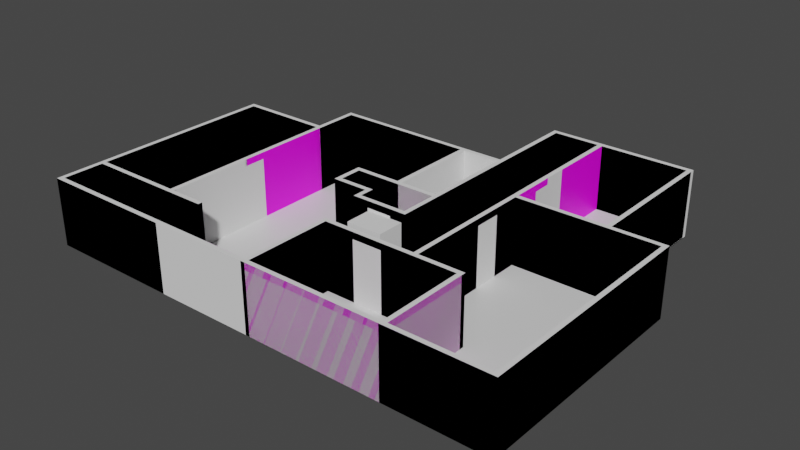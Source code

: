 # Source: House_v02.blend  (saved by Blender 3.0.42; exported with 4.5.12 LTS)
import bpy
from mathutils import Matrix  # noqa: F401  (used for matrix-valued properties, if any)

bpy.ops.wm.read_factory_settings(use_empty=True)
scene = bpy.context.scene
scene.name = 'Scene'

# ---- collections
col_collection = bpy.data.collections.new('Collection'); scene.collection.children.link(col_collection)
col_living_room = bpy.data.collections.new('Living Room'); col_collection.children.link(col_living_room)
col_bathroom = bpy.data.collections.new('Bathroom'); col_collection.children.link(col_bathroom)
col_office = bpy.data.collections.new('Office'); col_collection.children.link(col_office)
col_kitchen = bpy.data.collections.new('Kitchen'); col_collection.children.link(col_kitchen)
col_garage = bpy.data.collections.new('Garage'); col_collection.children.link(col_garage)
col_hall = bpy.data.collections.new('Hall'); col_collection.children.link(col_hall)
col_closet = bpy.data.collections.new('Closet'); col_collection.children.link(col_closet)
col_stairs = bpy.data.collections.new('Stairs'); col_collection.children.link(col_stairs)
col_collection_2 = bpy.data.collections.new('Collection 2'); scene.collection.children.link(col_collection_2)

# ---- images (referenced by path relative to the original .blend; pixels are not part of the script)
import os
ASSET_DIR = os.environ.get("B2B_ASSET_DIR", "")  # directory of the original .blend (textures are referenced by path, not embedded)
HERE = os.path.dirname(os.path.abspath(__file__))  # packed textures are extracted next to this script under _unpacked/

def load_image(name, relpath, width, height, colorspace="sRGB"):
    """Load a texture the original file referenced (path relative to the .blend, or extracted next to this script)."""
    p = next((c for c in (os.path.join(HERE, relpath), os.path.join(ASSET_DIR, relpath)) if relpath and os.path.exists(c)), "")
    if p:
        img = bpy.data.images.load(p, check_existing=True)
        img.name = name
    else:  # same state as the original file: an image datablock whose file is absent (Cycles renders it pink)
        img = bpy.data.images.new(name, width, height)
        img.source = "FILE"
        img.filepath = "//" + (relpath or name)
    img.colorspace_settings.name = colorspace
    return img
img_wall_texture_jpg = load_image('wall texture.jpg', 'Textures/Wall/wall texture.jpg', 1024, 1024, 'sRGB')
img_living_room_floor_v01_png = load_image('Living_Room_Floor_v01.png', 'Textures/Living Room/Living_Room_Floor_v01.png', 1024, 1024, 'sRGB')
img_bathroom_floor_v01_png = load_image('Bathroom_Floor_v01.png', 'Textures/Bathroom/Bathroom_Floor_v01.png', 1024, 1024, 'sRGB')
img_office_floor_v01_png = load_image('Office_Floor_v01.png', 'Textures/Office/Office_Floor_v01.png', 1024, 1024, 'sRGB')
img_office_walls_v01_png = load_image('Office_Walls_v01.png', 'Textures/Wall/Office_Walls_v01.png', 1024, 1024, 'sRGB')
img_kitchen_floor_v01_png = load_image('Kitchen_Floor_v01.png', 'Textures/Kitchen/Kitchen_Floor_v01.png', 1024, 1024, 'sRGB')
img_kitchen_walls_v0_1_png = load_image('Kitchen_Walls_v0.1.png', 'Textures/Wall/Kitchen_Walls_v0.1.png', 1024, 1024, 'sRGB')
img_garage_floor_v01_png = load_image('Garage_Floor_v01.png', 'Textures/Garage/Garage_Floor_v01.png', 1024, 1024, 'sRGB')
img_garage_walls_v01_png = load_image('Garage_Walls_v01.png', 'Textures/Wall/Garage_Walls_v01.png', 1024, 1024, 'sRGB')
img_hall_floor_v01_png = load_image('Hall_Floor_v01.png', 'Textures/Hall/Hall_Floor_v01.png', 1024, 1024, 'sRGB')
img_bathroom_floor_v01_png_001 = load_image('Bathroom_Floor_v01.png.001', 'Bathroom_Floor_v01.png', 1024, 1024, 'sRGB')
img_living_room_floor_v01_png_001 = load_image('Living_Room_Floor_v01.png.001', 'Living_Room_Floor_v01.png', 1024, 1024, 'sRGB')
img_garage_floor_v01_png_001 = load_image('Garage_Floor_v01.png.001', 'Garage_Floor_v01.png', 1024, 1024, 'sRGB')
img_hall_floor_v01_png_001 = load_image('Hall_Floor_v01.png.001', 'Hall_Floor_v01.png', 1024, 1024, 'sRGB')
img_kitchen_floor_v01_png_001 = load_image('Kitchen_Floor_v01.png.001', 'Kitchen_Floor_v01.png', 1024, 1024, 'sRGB')
img_office_floor_v01_png_001 = load_image('Office_Floor_v01.png.001', 'Office_Floor_v01.png', 1024, 1024, 'sRGB')

# ---- materials (node trees are filled in below, after node groups)
mat_living_room_walls = bpy.data.materials.new('Living Room Walls')
mat_living_room_walls.use_transparent_shadow = False
mat_outside_walls = bpy.data.materials.new('Outside Walls')
mat_outside_walls.use_transparent_shadow = False
mat_living_room_floor = bpy.data.materials.new('Living Room Floor')
mat_living_room_floor.use_transparent_shadow = False
mat_bathroom_floor = bpy.data.materials.new('Bathroom Floor')
mat_bathroom_floor.use_transparent_shadow = False
mat_office_floor = bpy.data.materials.new('Office Floor')
mat_office_floor.use_transparent_shadow = False
mat_office_walls = bpy.data.materials.new('Office Walls')
mat_office_walls.use_transparent_shadow = False
mat_kitchen_floor = bpy.data.materials.new('Kitchen Floor')
mat_kitchen_floor.use_transparent_shadow = False
mat_material_003 = bpy.data.materials.new('Material.003')
mat_material_003.use_transparent_shadow = False
mat_garage_floor = bpy.data.materials.new('Garage Floor')
mat_garage_floor.use_transparent_shadow = False
mat_garage_walls = bpy.data.materials.new('Garage Walls')
mat_garage_walls.use_transparent_shadow = False
mat_hall_floor = bpy.data.materials.new('Hall Floor')
mat_hall_floor.use_transparent_shadow = False
mat_closet_floor = bpy.data.materials.new('Closet Floor')
mat_closet_floor.use_transparent_shadow = False
mat_bathroom_floor_001 = bpy.data.materials.new('Bathroom Floor.001')
mat_bathroom_floor_001.use_transparent_shadow = False
mat_closet_floor_001 = bpy.data.materials.new('Closet Floor.001')
mat_closet_floor_001.use_transparent_shadow = False
mat_material_001 = bpy.data.materials.new('Material.001')
mat_material_001.alpha_threshold = 0.0
mat_material_001.use_transparent_shadow = False
mat_material_001.line_color = (0.0, 0.0, 0.0, 1.0)
mat_garage_floor_001 = bpy.data.materials.new('Garage Floor.001')
mat_garage_floor_001.use_transparent_shadow = False
mat_hall_floor_001 = bpy.data.materials.new('Hall Floor.001')
mat_hall_floor_001.use_transparent_shadow = False
mat_kitchen_floor_001 = bpy.data.materials.new('Kitchen Floor.001')
mat_kitchen_floor_001.use_transparent_shadow = False
mat_living_room_floor_001 = bpy.data.materials.new('Living Room Floor.001')
mat_living_room_floor_001.use_transparent_shadow = False
mat_office_floor_001 = bpy.data.materials.new('Office Floor.001')
mat_office_floor_001.use_transparent_shadow = False

# ---- material node trees
mat_living_room_walls.use_nodes = True; mat_living_room_walls.node_tree.nodes.clear()
_N = mat_living_room_walls.node_tree.nodes; _L = mat_living_room_walls.node_tree.links
n0 = _N.new('ShaderNodeBsdfPrincipled'); n0.name = 'Principled BSDF'; n0.location = (10, 300)
n0.distribution = 'GGX'
n0.subsurface_method = 'RANDOM_WALK_SKIN'
n0.inputs[3].default_value = 1.45
n0.inputs[27].default_value = (0.0, 0.0, 0.0, 1.0)
n0.inputs[28].default_value = 1.0
n1 = _N.new('ShaderNodeOutputMaterial'); n1.name = 'Material Output'; n1.location = (300, 300)
n2 = _N.new('ShaderNodeTexImage'); n2.name = 'Image Texture'; n2.location = (-347, 233)
n2.image = img_wall_texture_jpg
_L.new(n0.outputs[0], n1.inputs[0])
_L.new(n2.outputs[0], n0.inputs[0])
n1.is_active_output = True
mat_outside_walls.use_nodes = True; mat_outside_walls.node_tree.nodes.clear()
_N = mat_outside_walls.node_tree.nodes; _L = mat_outside_walls.node_tree.links
n0 = _N.new('ShaderNodeBsdfPrincipled'); n0.name = 'Principled BSDF'; n0.location = (10, 300)
n0.distribution = 'GGX'
n0.subsurface_method = 'RANDOM_WALK_SKIN'
n0.inputs[3].default_value = 1.45
n0.inputs[27].default_value = (0.0, 0.0, 0.0, 1.0)
n0.inputs[28].default_value = 1.0
n1 = _N.new('ShaderNodeOutputMaterial'); n1.name = 'Material Output'; n1.location = (300, 300)
n2 = _N.new('ShaderNodeTexImage'); n2.name = 'Image Texture'; n2.location = (-331, 214)
n2.image = img_wall_texture_jpg
_L.new(n0.outputs[0], n1.inputs[0])
_L.new(n2.outputs[0], n0.inputs[0])
n1.is_active_output = True
mat_living_room_floor.use_nodes = True; mat_living_room_floor.node_tree.nodes.clear()
_N = mat_living_room_floor.node_tree.nodes; _L = mat_living_room_floor.node_tree.links
n0 = _N.new('ShaderNodeBsdfPrincipled'); n0.name = 'Principled BSDF'; n0.location = (10, 300)
n0.distribution = 'GGX'
n0.subsurface_method = 'RANDOM_WALK_SKIN'
n0.inputs[3].default_value = 1.45
n0.inputs[27].default_value = (0.0, 0.0, 0.0, 1.0)
n0.inputs[28].default_value = 1.0
n1 = _N.new('ShaderNodeOutputMaterial'); n1.name = 'Material Output'; n1.location = (300, 300)
n2 = _N.new('ShaderNodeTexImage'); n2.name = 'Image Texture'; n2.location = (-335, 242)
n2.image = img_living_room_floor_v01_png
_L.new(n0.outputs[0], n1.inputs[0])
_L.new(n2.outputs[0], n0.inputs[0])
n1.is_active_output = True
mat_bathroom_floor.use_nodes = True; mat_bathroom_floor.node_tree.nodes.clear()
_N = mat_bathroom_floor.node_tree.nodes; _L = mat_bathroom_floor.node_tree.links
n0 = _N.new('ShaderNodeBsdfPrincipled'); n0.name = 'Principled BSDF'; n0.location = (10, 300)
n0.distribution = 'GGX'
n0.subsurface_method = 'RANDOM_WALK_SKIN'
n0.inputs[3].default_value = 1.45
n0.inputs[27].default_value = (0.0, 0.0, 0.0, 1.0)
n0.inputs[28].default_value = 1.0
n1 = _N.new('ShaderNodeOutputMaterial'); n1.name = 'Material Output'; n1.location = (300, 300)
n2 = _N.new('ShaderNodeTexImage'); n2.name = 'Image Texture'; n2.location = (-278, 209)
n2.image = img_bathroom_floor_v01_png
_L.new(n0.outputs[0], n1.inputs[0])
_L.new(n2.outputs[0], n0.inputs[0])
n1.is_active_output = True
mat_office_floor.use_nodes = True; mat_office_floor.node_tree.nodes.clear()
_N = mat_office_floor.node_tree.nodes; _L = mat_office_floor.node_tree.links
n0 = _N.new('ShaderNodeBsdfPrincipled'); n0.name = 'Principled BSDF'; n0.location = (10, 300)
n0.distribution = 'GGX'
n0.subsurface_method = 'RANDOM_WALK_SKIN'
n0.inputs[3].default_value = 1.45
n0.inputs[27].default_value = (0.0, 0.0, 0.0, 1.0)
n0.inputs[28].default_value = 1.0
n1 = _N.new('ShaderNodeOutputMaterial'); n1.name = 'Material Output'; n1.location = (300, 300)
n2 = _N.new('ShaderNodeTexImage'); n2.name = 'Image Texture'; n2.location = (-306, 215)
n2.image = img_office_floor_v01_png
_L.new(n0.outputs[0], n1.inputs[0])
_L.new(n2.outputs[0], n0.inputs[0])
n1.is_active_output = True
mat_office_walls.use_nodes = True; mat_office_walls.node_tree.nodes.clear()
_N = mat_office_walls.node_tree.nodes; _L = mat_office_walls.node_tree.links
n0 = _N.new('ShaderNodeBsdfPrincipled'); n0.name = 'Principled BSDF'; n0.location = (10, 300)
n0.distribution = 'GGX'
n0.subsurface_method = 'RANDOM_WALK_SKIN'
n0.inputs[3].default_value = 1.45
n0.inputs[27].default_value = (0.0, 0.0, 0.0, 1.0)
n0.inputs[28].default_value = 1.0
n1 = _N.new('ShaderNodeOutputMaterial'); n1.name = 'Material Output'; n1.location = (300, 300)
n2 = _N.new('ShaderNodeTexImage'); n2.name = 'Image Texture'; n2.location = (-320, 224)
n2.image = img_office_walls_v01_png
_L.new(n0.outputs[0], n1.inputs[0])
_L.new(n2.outputs[0], n0.inputs[0])
n1.is_active_output = True
mat_kitchen_floor.use_nodes = True; mat_kitchen_floor.node_tree.nodes.clear()
_N = mat_kitchen_floor.node_tree.nodes; _L = mat_kitchen_floor.node_tree.links
n0 = _N.new('ShaderNodeBsdfPrincipled'); n0.name = 'Principled BSDF'; n0.location = (10, 300)
n0.distribution = 'GGX'
n0.subsurface_method = 'RANDOM_WALK_SKIN'
n0.inputs[3].default_value = 1.45
n0.inputs[27].default_value = (0.0, 0.0, 0.0, 1.0)
n0.inputs[28].default_value = 1.0
n1 = _N.new('ShaderNodeOutputMaterial'); n1.name = 'Material Output'; n1.location = (300, 300)
n2 = _N.new('ShaderNodeTexImage'); n2.name = 'Image Texture'; n2.location = (-388, 207)
n2.image = img_kitchen_floor_v01_png
_L.new(n0.outputs[0], n1.inputs[0])
_L.new(n2.outputs[0], n0.inputs[0])
n1.is_active_output = True
mat_material_003.use_nodes = True; mat_material_003.node_tree.nodes.clear()
_N = mat_material_003.node_tree.nodes; _L = mat_material_003.node_tree.links
n0 = _N.new('ShaderNodeBsdfPrincipled'); n0.name = 'Principled BSDF'; n0.location = (10, 300)
n0.distribution = 'GGX'
n0.subsurface_method = 'RANDOM_WALK_SKIN'
n0.inputs[3].default_value = 1.45
n0.inputs[27].default_value = (0.0, 0.0, 0.0, 1.0)
n0.inputs[28].default_value = 1.0
n1 = _N.new('ShaderNodeOutputMaterial'); n1.name = 'Material Output'; n1.location = (300, 300)
n2 = _N.new('ShaderNodeTexImage'); n2.name = 'Image Texture'; n2.location = (-297, 211)
n2.image = img_kitchen_walls_v0_1_png
_L.new(n0.outputs[0], n1.inputs[0])
_L.new(n2.outputs[0], n0.inputs[0])
n1.is_active_output = True
mat_garage_floor.use_nodes = True; mat_garage_floor.node_tree.nodes.clear()
_N = mat_garage_floor.node_tree.nodes; _L = mat_garage_floor.node_tree.links
n0 = _N.new('ShaderNodeBsdfPrincipled'); n0.name = 'Principled BSDF'; n0.location = (10, 300)
n0.distribution = 'GGX'
n0.subsurface_method = 'RANDOM_WALK_SKIN'
n0.inputs[3].default_value = 1.45
n0.inputs[27].default_value = (0.0, 0.0, 0.0, 1.0)
n0.inputs[28].default_value = 1.0
n1 = _N.new('ShaderNodeOutputMaterial'); n1.name = 'Material Output'; n1.location = (300, 300)
n2 = _N.new('ShaderNodeTexImage'); n2.name = 'Image Texture'; n2.location = (-277, 221)
n2.image = img_garage_floor_v01_png
_L.new(n0.outputs[0], n1.inputs[0])
_L.new(n2.outputs[0], n0.inputs[0])
n1.is_active_output = True
mat_garage_walls.use_nodes = True; mat_garage_walls.node_tree.nodes.clear()
_N = mat_garage_walls.node_tree.nodes; _L = mat_garage_walls.node_tree.links
n0 = _N.new('ShaderNodeBsdfPrincipled'); n0.name = 'Principled BSDF'; n0.location = (10, 300)
n0.distribution = 'GGX'
n0.subsurface_method = 'RANDOM_WALK_SKIN'
n0.inputs[3].default_value = 1.45
n0.inputs[27].default_value = (0.0, 0.0, 0.0, 1.0)
n0.inputs[28].default_value = 1.0
n1 = _N.new('ShaderNodeOutputMaterial'); n1.name = 'Material Output'; n1.location = (300, 300)
n2 = _N.new('ShaderNodeTexImage'); n2.name = 'Image Texture'; n2.location = (-303, 233)
n2.image = img_garage_walls_v01_png
_L.new(n0.outputs[0], n1.inputs[0])
_L.new(n2.outputs[0], n0.inputs[0])
n1.is_active_output = True
mat_hall_floor.use_nodes = True; mat_hall_floor.node_tree.nodes.clear()
_N = mat_hall_floor.node_tree.nodes; _L = mat_hall_floor.node_tree.links
n0 = _N.new('ShaderNodeBsdfPrincipled'); n0.name = 'Principled BSDF'; n0.location = (10, 300)
n0.distribution = 'GGX'
n0.subsurface_method = 'RANDOM_WALK_SKIN'
n0.inputs[3].default_value = 1.45
n0.inputs[27].default_value = (0.0, 0.0, 0.0, 1.0)
n0.inputs[28].default_value = 1.0
n1 = _N.new('ShaderNodeOutputMaterial'); n1.name = 'Material Output'; n1.location = (300, 300)
n2 = _N.new('ShaderNodeTexImage'); n2.name = 'Image Texture'; n2.location = (-293, 227)
n2.image = img_hall_floor_v01_png
_L.new(n0.outputs[0], n1.inputs[0])
_L.new(n2.outputs[0], n0.inputs[0])
n1.is_active_output = True
mat_closet_floor.use_nodes = True; mat_closet_floor.node_tree.nodes.clear()
_N = mat_closet_floor.node_tree.nodes; _L = mat_closet_floor.node_tree.links
n0 = _N.new('ShaderNodeBsdfPrincipled'); n0.name = 'Principled BSDF'; n0.location = (10, 300)
n0.distribution = 'GGX'
n0.subsurface_method = 'RANDOM_WALK_SKIN'
n0.inputs[3].default_value = 1.45
n0.inputs[27].default_value = (0.0, 0.0, 0.0, 1.0)
n0.inputs[28].default_value = 1.0
n1 = _N.new('ShaderNodeOutputMaterial'); n1.name = 'Material Output'; n1.location = (300, 300)
n2 = _N.new('ShaderNodeTexImage'); n2.name = 'Image Texture'; n2.location = (-323, 230)
n2.image = img_living_room_floor_v01_png
_L.new(n0.outputs[0], n1.inputs[0])
_L.new(n2.outputs[0], n0.inputs[0])
n1.is_active_output = True
mat_bathroom_floor_001.use_nodes = True; mat_bathroom_floor_001.node_tree.nodes.clear()
_N = mat_bathroom_floor_001.node_tree.nodes; _L = mat_bathroom_floor_001.node_tree.links
n0 = _N.new('ShaderNodeBsdfPrincipled'); n0.name = 'Principled BSDF'; n0.location = (10, 300)
n0.distribution = 'GGX'
n0.subsurface_method = 'RANDOM_WALK_SKIN'
n0.inputs[3].default_value = 1.45
n0.inputs[27].default_value = (0.0, 0.0, 0.0, 1.0)
n0.inputs[28].default_value = 1.0
n1 = _N.new('ShaderNodeOutputMaterial'); n1.name = 'Material Output'; n1.location = (300, 300)
n2 = _N.new('ShaderNodeTexImage'); n2.name = 'Image Texture'; n2.location = (-278, 209)
n2.image = img_bathroom_floor_v01_png_001
_L.new(n0.outputs[0], n1.inputs[0])
_L.new(n2.outputs[0], n0.inputs[0])
n1.is_active_output = True
mat_closet_floor_001.use_nodes = True; mat_closet_floor_001.node_tree.nodes.clear()
_N = mat_closet_floor_001.node_tree.nodes; _L = mat_closet_floor_001.node_tree.links
n0 = _N.new('ShaderNodeBsdfPrincipled'); n0.name = 'Principled BSDF'; n0.location = (10, 300)
n0.distribution = 'GGX'
n0.subsurface_method = 'RANDOM_WALK_SKIN'
n0.inputs[3].default_value = 1.45
n0.inputs[27].default_value = (0.0, 0.0, 0.0, 1.0)
n0.inputs[28].default_value = 1.0
n1 = _N.new('ShaderNodeOutputMaterial'); n1.name = 'Material Output'; n1.location = (300, 300)
n2 = _N.new('ShaderNodeTexImage'); n2.name = 'Image Texture'; n2.location = (-323, 230)
n2.image = img_living_room_floor_v01_png_001
_L.new(n0.outputs[0], n1.inputs[0])
_L.new(n2.outputs[0], n0.inputs[0])
n1.is_active_output = True
mat_material_001.use_nodes = True; mat_material_001.node_tree.nodes.clear()
_N = mat_material_001.node_tree.nodes; _L = mat_material_001.node_tree.links
n0 = _N.new('ShaderNodeOutputMaterial'); n0.name = 'Material Output'; n0.location = (300, 300)
n1 = _N.new('ShaderNodeBsdfPrincipled'); n1.name = 'Principled BSDF'; n1.location = (10, 300)
n1.distribution = 'GGX'
n1.subsurface_method = 'RANDOM_WALK_SKIN'
n1.inputs[2].default_value = 0.4
n1.inputs[3].default_value = 1.45
n1.inputs[27].default_value = (0.0, 0.0, 0.0, 1.0)
n1.inputs[28].default_value = 1.0
_L.new(n1.outputs[0], n0.inputs[0])
n0.is_active_output = True
mat_garage_floor_001.use_nodes = True; mat_garage_floor_001.node_tree.nodes.clear()
_N = mat_garage_floor_001.node_tree.nodes; _L = mat_garage_floor_001.node_tree.links
n0 = _N.new('ShaderNodeBsdfPrincipled'); n0.name = 'Principled BSDF'; n0.location = (10, 300)
n0.distribution = 'GGX'
n0.subsurface_method = 'RANDOM_WALK_SKIN'
n0.inputs[3].default_value = 1.45
n0.inputs[27].default_value = (0.0, 0.0, 0.0, 1.0)
n0.inputs[28].default_value = 1.0
n1 = _N.new('ShaderNodeOutputMaterial'); n1.name = 'Material Output'; n1.location = (300, 300)
n2 = _N.new('ShaderNodeTexImage'); n2.name = 'Image Texture'; n2.location = (-277, 221)
n2.image = img_garage_floor_v01_png_001
_L.new(n0.outputs[0], n1.inputs[0])
_L.new(n2.outputs[0], n0.inputs[0])
n1.is_active_output = True
mat_hall_floor_001.use_nodes = True; mat_hall_floor_001.node_tree.nodes.clear()
_N = mat_hall_floor_001.node_tree.nodes; _L = mat_hall_floor_001.node_tree.links
n0 = _N.new('ShaderNodeBsdfPrincipled'); n0.name = 'Principled BSDF'; n0.location = (10, 300)
n0.distribution = 'GGX'
n0.subsurface_method = 'RANDOM_WALK_SKIN'
n0.inputs[3].default_value = 1.45
n0.inputs[27].default_value = (0.0, 0.0, 0.0, 1.0)
n0.inputs[28].default_value = 1.0
n1 = _N.new('ShaderNodeOutputMaterial'); n1.name = 'Material Output'; n1.location = (300, 300)
n2 = _N.new('ShaderNodeTexImage'); n2.name = 'Image Texture'; n2.location = (-293, 227)
n2.image = img_hall_floor_v01_png_001
_L.new(n0.outputs[0], n1.inputs[0])
_L.new(n2.outputs[0], n0.inputs[0])
n1.is_active_output = True
mat_kitchen_floor_001.use_nodes = True; mat_kitchen_floor_001.node_tree.nodes.clear()
_N = mat_kitchen_floor_001.node_tree.nodes; _L = mat_kitchen_floor_001.node_tree.links
n0 = _N.new('ShaderNodeBsdfPrincipled'); n0.name = 'Principled BSDF'; n0.location = (10, 300)
n0.distribution = 'GGX'
n0.subsurface_method = 'RANDOM_WALK_SKIN'
n0.inputs[3].default_value = 1.45
n0.inputs[27].default_value = (0.0, 0.0, 0.0, 1.0)
n0.inputs[28].default_value = 1.0
n1 = _N.new('ShaderNodeOutputMaterial'); n1.name = 'Material Output'; n1.location = (300, 300)
n2 = _N.new('ShaderNodeTexImage'); n2.name = 'Image Texture'; n2.location = (-388, 207)
n2.image = img_kitchen_floor_v01_png_001
_L.new(n0.outputs[0], n1.inputs[0])
_L.new(n2.outputs[0], n0.inputs[0])
n1.is_active_output = True
mat_living_room_floor_001.use_nodes = True; mat_living_room_floor_001.node_tree.nodes.clear()
_N = mat_living_room_floor_001.node_tree.nodes; _L = mat_living_room_floor_001.node_tree.links
n0 = _N.new('ShaderNodeBsdfPrincipled'); n0.name = 'Principled BSDF'; n0.location = (10, 300)
n0.distribution = 'GGX'
n0.subsurface_method = 'RANDOM_WALK_SKIN'
n0.inputs[3].default_value = 1.45
n0.inputs[27].default_value = (0.0, 0.0, 0.0, 1.0)
n0.inputs[28].default_value = 1.0
n1 = _N.new('ShaderNodeOutputMaterial'); n1.name = 'Material Output'; n1.location = (300, 300)
n2 = _N.new('ShaderNodeTexImage'); n2.name = 'Image Texture'; n2.location = (-335, 242)
n2.image = img_living_room_floor_v01_png_001
_L.new(n0.outputs[0], n1.inputs[0])
_L.new(n2.outputs[0], n0.inputs[0])
n1.is_active_output = True
mat_office_floor_001.use_nodes = True; mat_office_floor_001.node_tree.nodes.clear()
_N = mat_office_floor_001.node_tree.nodes; _L = mat_office_floor_001.node_tree.links
n0 = _N.new('ShaderNodeBsdfPrincipled'); n0.name = 'Principled BSDF'; n0.location = (10, 300)
n0.distribution = 'GGX'
n0.subsurface_method = 'RANDOM_WALK_SKIN'
n0.inputs[3].default_value = 1.45
n0.inputs[27].default_value = (0.0, 0.0, 0.0, 1.0)
n0.inputs[28].default_value = 1.0
n1 = _N.new('ShaderNodeOutputMaterial'); n1.name = 'Material Output'; n1.location = (300, 300)
n2 = _N.new('ShaderNodeTexImage'); n2.name = 'Image Texture'; n2.location = (-306, 215)
n2.image = img_office_floor_v01_png_001
_L.new(n0.outputs[0], n1.inputs[0])
_L.new(n2.outputs[0], n0.inputs[0])
n1.is_active_output = True

# ---- world
world_world = bpy.data.worlds.new('World'); scene.world = world_world
world_world.use_nodes = True; world_world.node_tree.nodes.clear()
_N = world_world.node_tree.nodes; _L = world_world.node_tree.links
n0 = _N.new('ShaderNodeOutputWorld'); n0.name = 'World Output'; n0.location = (300, 300)
n1 = _N.new('ShaderNodeBackground'); n1.name = 'Background'; n1.location = (10, 300)
n1.inputs[0].default_value = (0.05088, 0.05088, 0.05088, 1.0)
_L.new(n1.outputs[0], n0.inputs[0])
n0.is_active_output = True
world_world.color = (0.05088, 0.05088, 0.05088)
world_world.use_sun_shadow = False
world_world.sun_shadow_jitter_overblur = 0.0

# ---- meshes
me_cube_006 = bpy.data.meshes.new('Cube.006')
me_cube_006.from_pydata([(-1.0, -1.0, -1.0), (-1.0, -1.0, 2.262), (-1.0, 0.5716, -1.0), (-1.0, 0.5716, 2.262), (1.0, -1.0, -1.0), (1.0, -1.0, 2.262), (1.0, 0.5716, -1.0), (1.0, 0.5716, 2.262)], [], [(0, 1, 3, 2), (2, 3, 7, 6), (6, 7, 5, 4), (4, 5, 1, 0), (2, 6, 4, 0), (7, 3, 1, 5)])
_uv = me_cube_006.uv_layers.new(name='UVMap')
_uv.uv.foreach_set('vector', [0.375, 0.0, 0.625, 0.0, 0.625, 0.25, 0.375, 0.25, 0.375, 0.25, 0.625, 0.25, 0.625, 0.5, 0.375, 0.5, 0.375, 0.5, 0.625, 0.5, 0.625, 0.75, 0.375, 0.75, 0.375, 0.75, 0.625, 0.75, 0.625, 1.0, 0.375, 1.0, 0.125, 0.5, 0.375, 0.5, 0.375, 0.75, 0.125, 0.75, 0.625, 0.5, 0.875, 0.5, 0.875, 0.75, 0.625, 0.75])
me_cube_006.use_remesh_fix_poles = True
me_cube_006.use_remesh_preserve_attributes = False
me_cube_006.update()
me_plane_022 = bpy.data.meshes.new('Plane.022')
me_plane_022.from_pydata([(-1.0, -19.42, 0.0), (-1.0, 1.0, 0.0), (1.0, 1.0, 0.0), (-40.68, -19.42, 0.0), (-42.69, -19.42, 0.0), (-42.69, -21.47, 0.0), (-42.69, -103.7, 0.0), (-42.69, -105.7, 0.0), (-42.69, -123.8, 0.0), (-40.68, -125.9, 0.0), (-42.69, -125.9, 0.0), (15.99, -125.9, 0.0), (17.97, -125.9, 0.0), (-1.0, -0.9469, 0.0), (62.34, 1.0, 0.0), (64.43, 1.0, 0.0), (81.24, 40.0, 0.0), (83.29, 42.09, 0.0), (81.24, 42.09, 0.0), (104.0, 42.09, 0.0), (106.0, 42.09, 0.0), (144.9, 42.09, 0.0), (146.9, 40.0, 0.0), (146.9, 42.09, 0.0), (146.9, -22.31, 0.0), (168.0, -22.31, 0.0), (170.0, -22.31, 0.0), (170.0, -24.34, 0.0), (170.0, -123.8, 0.0), (168.0, -125.8, 0.0), (170.0, -125.8, 0.0), (126.8, -125.8, 0.0), (124.8, -125.8, 0.0), (64.48, -125.7, 0.0), (62.58, -125.7, 0.0), (81.24, 1.098, 0.0), (-1.0, -19.42, 29.98), (-1.0, 1.0, 29.98), (1.0, 1.0, 29.98), (-40.68, -19.42, 29.98), (-42.69, -19.42, 29.98), (-42.69, -21.47, 29.98), (-42.69, -103.7, 29.98), (-42.69, -105.7, 29.98), (-42.69, -123.8, 29.98), (-40.68, -125.9, 29.98), (-42.69, -125.9, 29.98), (15.99, -125.9, 29.98), (17.97, -125.9, 29.98), (-1.0, -0.9469, 29.98), (62.34, 1.0, 29.98), (64.43, 1.0, 29.98), (81.24, 40.0, 29.98), (83.29, 42.09, 29.98), (81.24, 42.09, 29.98), (104.0, 42.09, 29.98), (106.0, 42.09, 29.98), (144.9, 42.09, 29.98), (146.9, 40.0, 29.98), (146.9, 42.09, 29.98), (146.9, -22.31, 29.98), (168.0, -22.31, 29.98), (170.0, -22.31, 29.98), (170.0, -24.34, 29.98), (170.0, -123.8, 29.98), (168.0, -125.8, 29.98), (170.0, -125.8, 29.98), (126.8, -125.8, 29.98), (124.8, -125.8, 29.98), (64.48, -125.7, 29.98), (62.58, -125.7, 29.98), (81.24, 1.098, 29.98), (-1.0, -0.9469, 26.99), (-1.0, 1.0, 26.99), (-40.68, -19.42, 26.99), (-1.0, -19.42, 26.99), (-42.69, -21.47, 26.99), (-42.69, -19.42, 26.99), (81.24, 42.09, 26.99), (83.29, 42.09, 26.99), (1.0, 1.0, 26.99), (62.34, 1.0, 26.99), (81.24, 40.0, 26.99), (-42.69, -103.7, 26.99), (64.43, 1.0, 26.99), (104.0, 42.09, 26.99), (-42.69, -105.7, 26.99), (126.8, -125.8, 26.99), (124.8, -125.8, 26.99), (106.0, 42.09, 26.99), (144.9, 42.09, 26.99), (146.9, 42.09, 26.99), (146.9, 40.0, 26.99), (146.9, -22.31, 26.99), (64.48, -125.7, 26.99), (62.58, -125.7, 26.99), (168.0, -22.31, 26.99), (-42.69, -123.8, 26.99), (170.0, -22.31, 26.99), (170.0, -24.34, 26.99), (-40.68, -125.9, 26.99), (-42.69, -125.9, 26.99), (15.99, -125.9, 26.99), (170.0, -123.8, 26.99), (81.24, 1.098, 26.99), (170.0, -125.8, 26.99), (168.0, -125.8, 26.99), (32.84, -125.8, 29.98), (47.71, -125.7, 29.98), (32.84, -125.8, 0.0), (47.71, -125.7, 0.0), (62.58, -125.7, 26.99), (32.84, -125.8, 26.99), (47.71, -125.7, 26.99)], [], [(73, 72, 49, 37), (75, 74, 39, 36), (77, 76, 41, 40), (74, 77, 40, 39), (79, 78, 54, 53), (81, 80, 38, 50), (78, 82, 52, 54), (76, 83, 42, 41), (84, 81, 50, 51), (85, 79, 53, 55), (83, 86, 43, 42), (88, 87, 67, 68), (89, 85, 55, 56), (90, 89, 56, 57), (91, 90, 57, 59), (93, 92, 58, 60), (95, 94, 69, 70), (96, 93, 60, 61), (86, 97, 44, 43), (99, 98, 62, 63), (94, 88, 68, 69), (101, 100, 45, 46), (98, 96, 61, 62), (97, 101, 46, 44), (103, 99, 63, 64), (82, 104, 71, 52), (100, 102, 47, 45), (106, 105, 66, 65), (105, 103, 64, 66), (104, 84, 51, 71), (87, 106, 65, 67), (72, 75, 36, 49), (11, 12, 48, 47, 102), (80, 73, 37, 38), (2, 1, 73, 80), (13, 0, 75, 72), (31, 29, 106, 87), (35, 15, 84, 104), (30, 28, 103, 105), (29, 30, 105, 106), (9, 11, 102, 100), (16, 35, 104, 82), (28, 27, 99, 103), (8, 10, 101, 97), (26, 25, 96, 98), (10, 9, 100, 101), (33, 32, 88, 94), (27, 26, 98, 99), (7, 8, 97, 86), (25, 24, 93, 96), (34, 33, 94, 95), (24, 22, 92, 93), (23, 21, 90, 91), (21, 20, 89, 90), (20, 19, 85, 89), (32, 31, 87, 88), (6, 7, 86, 83), (19, 17, 79, 85), (15, 14, 81, 84), (5, 6, 83, 76), (18, 16, 82, 78), (14, 2, 80, 81), (17, 18, 78, 79), (3, 4, 77, 74), (4, 5, 76, 77), (0, 3, 74, 75), (1, 13, 72, 73), (113, 111, 70, 108), (12, 109, 112, 107, 48), (112, 113, 108, 107), (110, 34, 111, 113)])
_uv = me_plane_022.uv_layers.new(name='UVMap')
_uv.uv.foreach_set('vector', [2.109, -1.022, 2.016, -1.022, 2.016, -1.165, 2.109, -1.165, 1.131, -1.022, -0.7706, -1.022, -0.7706, -1.165, 1.131, -1.165, -0.8669, -1.022, -0.9652, -1.022, -0.9652, -1.165, -0.8669, -1.165, -0.7706, -1.022, -0.8669, -1.022, -0.8669, -1.165, -0.7706, -1.165, 8.113, -1.022, 8.015, -1.022, 8.015, -1.165, 8.113, -1.165, 5.145, -1.022, 2.205, -1.022, 2.205, -1.165, 5.145, -1.165, 8.015, -1.022, 7.914, -1.022, 7.914, -1.165, 8.015, -1.165, -0.9652, -1.022, -4.905, -1.022, -4.905, -1.165, -0.9652, -1.165, 5.245, -1.022, 5.145, -1.022, 5.145, -1.165, 5.245, -1.165, 9.105, -1.022, 8.113, -1.022, 8.113, -1.165, 9.105, -1.165, -4.905, -1.022, -5.002, -1.022, -5.002, -1.165, -4.905, -1.165, 8.181, 0.4174, 8.084, 0.4174, 8.084, 0.2737, 8.181, 0.2737, 9.203, -1.022, 9.105, -1.022, 9.105, -1.165, 9.203, -1.165, 11.07, -1.022, 9.203, -1.022, 9.203, -1.165, 11.07, -1.165, 11.16, -1.022, 11.07, -1.022, 11.07, -1.165, 11.16, -1.165, -0.04663, 0.4174, -3.032, 0.4174, -3.032, 0.2738, -0.04663, 0.2738, 11.16, 0.4174, 11.07, 0.4174, 11.07, 0.2737, 11.16, 0.2737, 0.9615, 0.4174, -0.04663, 0.4174, -0.04663, 0.2738, 0.9615, 0.2737, -5.002, -1.022, -5.87, -1.022, -5.87, -1.165, -5.002, -1.165, 1.155, 0.4174, 1.057, 0.4174, 1.057, 0.2737, 1.155, 0.2737, 11.07, 0.4174, 8.181, 0.4174, 8.181, 0.2737, 11.07, 0.2737, -5.968, -1.022, -6.064, -1.022, -6.064, -1.165, -5.968, -1.165, 1.057, 0.4174, 0.9615, 0.4174, 0.9615, 0.2737, 1.057, 0.2737, -5.87, -1.022, -5.968, -1.022, -5.968, -1.165, -5.87, -1.165, 5.921, 0.4174, 1.155, 0.4174, 1.155, 0.2737, 5.921, 0.2737, 7.914, -1.022, 6.05, -1.022, 6.05, -1.165, 7.914, -1.165, -6.064, -1.022, -8.78, -1.022, -8.78, -1.165, -6.064, -1.165, 6.113, 0.4174, 6.017, 0.4174, 6.017, 0.2737, 6.113, 0.2737, 6.017, 0.4174, 5.921, 0.4174, 5.921, 0.2737, 6.017, 0.2737, 6.05, -1.022, 5.245, -1.022, 5.245, -1.165, 6.05, -1.165, 8.084, 0.4174, 6.113, 0.4174, 6.113, 0.2737, 8.084, 0.2737, 2.016, -1.022, 1.131, -1.022, 1.131, -1.165, 2.016, -1.165, -8.78, 0.2716, -8.875, 0.2716, -8.875, -1.165, -8.78, -1.165, -8.78, -1.022, 2.205, -1.022, 2.109, -1.022, 2.109, -1.165, 2.205, -1.165, 2.205, 0.2716, 2.109, 0.2716, 2.109, -1.022, 2.205, -1.022, 2.016, 0.2716, 1.131, 0.2716, 1.131, -1.022, 2.016, -1.022, 8.084, 1.711, 6.113, 1.711, 6.113, 0.4174, 8.084, 0.4174, 6.05, 0.2716, 5.245, 0.2716, 5.245, -1.022, 6.05, -1.022, 6.017, 1.711, 5.921, 1.711, 5.921, 0.4174, 6.017, 0.4174, 6.113, 1.711, 6.017, 1.711, 6.017, 0.4174, 6.113, 0.4174, -6.064, 0.2716, -8.78, 0.2716, -8.78, -1.022, -6.064, -1.022, 7.914, 0.2716, 6.05, 0.2716, 6.05, -1.022, 7.914, -1.022, 5.921, 1.711, 1.155, 1.711, 1.155, 0.4174, 5.921, 0.4174, -5.87, 0.2716, -5.968, 0.2716, -5.968, -1.022, -5.87, -1.022, 1.057, 1.711, 0.9615, 1.711, 0.9615, 0.4174, 1.057, 0.4174, -5.968, 0.2716, -6.064, 0.2716, -6.064, -1.022, -5.968, -1.022, 11.07, 1.711, 8.181, 1.711, 8.181, 0.4174, 11.07, 0.4174, 1.155, 1.711, 1.057, 1.711, 1.057, 0.4174, 1.155, 0.4174, -5.002, 0.2716, -5.87, 0.2716, -5.87, -1.022, -5.002, -1.022, 0.9615, 1.711, -0.04662, 1.711, -0.04663, 0.4174, 0.9615, 0.4174, 11.16, 1.711, 11.07, 1.711, 11.07, 0.4174, 11.16, 0.4174, -0.04662, 1.711, -3.032, 1.711, -3.032, 0.4174, -0.04663, 0.4174, 11.16, 0.2717, 11.07, 0.2717, 11.07, -1.022, 11.16, -1.022, 11.07, 0.2717, 9.203, 0.2716, 9.203, -1.022, 11.07, -1.022, 9.203, 0.2716, 9.105, 0.2716, 9.105, -1.022, 9.203, -1.022, 8.181, 1.711, 8.084, 1.711, 8.084, 0.4174, 8.181, 0.4174, -4.905, 0.2716, -5.002, 0.2716, -5.002, -1.022, -4.905, -1.022, 9.105, 0.2716, 8.113, 0.2716, 8.113, -1.022, 9.105, -1.022, 5.245, 0.2716, 5.145, 0.2716, 5.145, -1.022, 5.245, -1.022, -0.9652, 0.2716, -4.905, 0.2716, -4.905, -1.022, -0.9652, -1.022, 8.015, 0.2716, 7.914, 0.2716, 7.914, -1.022, 8.015, -1.022, 5.145, 0.2716, 2.205, 0.2716, 2.205, -1.022, 5.145, -1.022, 8.113, 0.2716, 8.015, 0.2716, 8.015, -1.022, 8.113, -1.022, -0.7706, 0.2716, -0.8669, 0.2716, -0.8669, -1.022, -0.7706, -1.022, -0.8669, 0.2716, -0.9652, 0.2716, -0.9652, -1.022, -0.8669, -1.022, 1.131, 0.2716, -0.7706, 0.2716, -0.7706, -1.022, 1.131, -1.022, 2.109, 0.2716, 2.016, 0.2716, 2.016, -1.022, 2.109, -1.022, -10.3, -1.022, -11.01, -1.022, -11.01, -1.165, -10.3, -1.165, -8.875, 0.2716, -9.587, 0.2716, -9.587, -1.022, -9.587, -1.165, -8.875, -1.165, -9.587, -1.022, -10.3, -1.022, -10.3, -1.165, -9.587, -1.165, -10.3, 0.2716, -11.01, 0.2717, -11.01, -1.022, -10.3, -1.022])
me_plane_022.materials.append(mat_living_room_walls)
me_plane_022.use_remesh_fix_poles = True
me_plane_022.use_remesh_preserve_attributes = False
me_plane_022.update()
me_plane_023 = bpy.data.meshes.new('Plane.023')
me_plane_023.from_pydata([(62.34, -43.94, 0.0), (64.43, -43.94, 0.0), (43.92, -43.94, 0.0), (43.92, -53.94, 0.0), (57.97, -53.94, 0.0), (59.94, -53.94, 0.0), (59.94, -56.03, 0.0), (59.94, -60.66, 0.0), (81.28, -60.66, 0.0), (81.28, -43.9, 0.0), (62.34, -43.94, 29.98), (64.43, -43.94, 29.98), (43.92, -43.94, 29.98), (43.92, -53.94, 29.98), (57.97, -53.94, 29.98), (59.94, -53.94, 29.98), (59.94, -56.03, 29.98), (59.94, -60.66, 29.98), (81.28, -60.66, 29.98), (81.28, -43.9, 29.98), (64.91, -60.66, 0.0), (64.91, -60.66, 29.98), (76.05, -60.66, 0.0), (76.05, -60.66, 29.98), (62.34, -43.94, 26.99), (43.92, -43.94, 26.99), (43.92, -53.94, 26.99), (57.97, -53.94, 26.99), (59.94, -53.94, 26.99), (59.94, -56.03, 26.99), (59.94, -60.66, 26.99), (81.28, -60.66, 26.99), (64.91, -60.66, 26.99), (76.05, -60.66, 26.99)], [], [(0, 1, 11, 10, 24), (25, 24, 10, 12), (26, 25, 12, 13), (27, 26, 13, 14), (29, 28, 15, 16), (28, 27, 14, 15), (30, 29, 16, 17), (32, 30, 17, 21), (9, 8, 31, 18, 19), (1, 9, 19, 11), (33, 32, 21, 23), (31, 33, 23, 18), (8, 22, 33, 31), (20, 7, 30, 32), (7, 6, 29, 30), (5, 4, 27, 28), (6, 5, 28, 29), (4, 3, 26, 27), (3, 2, 25, 26), (2, 0, 24, 25)])
_uv = me_plane_023.uv_layers.new(name='UVMap')
_uv.uv.foreach_set('vector', [10.98, 1.713, 10.98, 1.713, 10.98, 1.713, 10.98, 1.713, 10.98, 1.713, 10.98, 1.713, 10.98, 1.713, 10.98, 1.713, 10.98, 1.713, 10.98, 1.713, 10.98, 1.713, 10.98, 1.713, 10.98, 1.713, 10.98, 1.713, 10.98, 1.713, 10.98, 1.713, 10.98, 1.713, 10.98, 1.713, 10.98, 1.713, 10.98, 1.713, 10.98, 1.713, 10.98, 1.713, 10.98, 1.713, 10.98, 1.713, 10.98, 1.713, 10.98, 1.713, 10.98, 1.713, 10.98, 1.713, 10.98, 1.713, 10.98, 1.713, 10.98, 1.713, 10.98, 1.713, 10.98, 1.713, 10.98, 1.713, 10.98, 1.713, 10.98, 1.713, 10.98, 1.713, 10.98, 1.713, 11.15, 1.718, 11.15, 1.719, 11.15, 1.713, 11.15, 1.716, 10.98, 1.713, 10.98, 1.713, 10.98, 1.713, 10.98, 1.713, 10.98, 1.713, 10.98, 1.713, 10.98, 1.713, 10.98, 1.713, 10.98, 1.713, 10.98, 1.713, 10.98, 1.713, 10.98, 1.713, 10.98, 1.713, 10.98, 1.713, 10.98, 1.713, 10.98, 1.713, 10.98, 1.713, 10.98, 1.713, 10.98, 1.713, 10.98, 1.713, 10.98, 1.713, 10.98, 1.713, 10.98, 1.713, 10.98, 1.713, 10.98, 1.713, 10.98, 1.713, 10.98, 1.713, 10.98, 1.713, 10.98, 1.713, 10.98, 1.713, 10.98, 1.713, 10.98, 1.713, 10.98, 1.713, 10.98, 1.713, 10.98, 1.713, 10.98, 1.713, 10.98, 1.713, 10.98, 1.713, 10.98, 1.713, 10.98, 1.713])
me_plane_023.materials.append(mat_outside_walls)
me_plane_023.use_remesh_fix_poles = True
me_plane_023.use_remesh_preserve_attributes = False
me_plane_023.update()
me_plane_024 = bpy.data.meshes.new('Plane.024')
me_plane_024.from_pydata([(104.2, -85.35, 0.0), (106.2, -85.35, 0.0), (124.6, -85.35, 0.0), (124.8, -123.8, 0.0), (64.48, -85.35, 0.0), (64.48, -123.7, 0.0), (104.2, -85.35, 29.98), (106.2, -85.35, 29.98), (124.6, -85.35, 29.98), (124.8, -123.8, 29.98), (64.48, -85.35, 29.98), (64.48, -123.7, 29.98), (106.2, -85.35, 26.99), (104.2, -85.35, 26.99), (124.6, -85.35, 26.99), (124.8, -123.8, 26.99), (64.48, -85.35, 26.99), (64.48, -123.7, 26.99), (77.73, -85.35, 0.0), (90.97, -85.35, 0.0), (77.73, -85.35, 29.98), (90.97, -85.35, 29.98), (90.97, -85.35, 26.99), (77.73, -85.35, 26.99)], [], [(13, 12, 7, 6), (12, 14, 8, 7), (14, 15, 9, 8), (22, 13, 6, 21), (17, 16, 10, 11), (15, 17, 11, 9), (3, 5, 17, 15), (5, 4, 16, 17), (19, 0, 13, 22), (2, 3, 15, 14), (1, 2, 14, 12), (0, 1, 12, 13), (4, 18, 23, 16), (16, 23, 20, 10), (23, 22, 21, 20)])
_uv = me_plane_024.uv_layers.new(name='UVMap')
_uv.uv.foreach_set('vector', [10.98, 1.713, 10.98, 1.713, 10.98, 1.713, 10.98, 1.713, 10.98, 1.713, 10.98, 1.713, 10.98, 1.713, 10.98, 1.713, 10.98, 1.713, 10.98, 1.713, 10.98, 1.713, 10.98, 1.713, 10.98, 1.713, 10.98, 1.713, 10.98, 1.713, 10.98, 1.713, 10.98, 1.713, 10.98, 1.713, 10.98, 1.713, 10.98, 1.713, 10.98, 1.713, 10.98, 1.713, 10.98, 1.713, 10.98, 1.713, 10.98, 1.713, 10.98, 1.713, 10.98, 1.713, 10.98, 1.713, 10.98, 1.713, 10.98, 1.713, 10.98, 1.713, 10.98, 1.713, 10.98, 1.713, 10.98, 1.713, 10.98, 1.713, 10.98, 1.713, 10.98, 1.713, 10.98, 1.713, 10.98, 1.713, 10.98, 1.713, 10.98, 1.713, 10.98, 1.713, 10.98, 1.713, 10.98, 1.713, 10.98, 1.713, 10.98, 1.713, 10.98, 1.713, 10.98, 1.713, 10.98, 1.713, 10.98, 1.713, 10.98, 1.713, 10.98, 1.713, 10.98, 1.713, 10.98, 1.713, 10.98, 1.713, 10.98, 1.713, 10.98, 1.713, 10.98, 1.713, 10.98, 1.713, 10.98, 1.713])
me_plane_024.materials.append(mat_outside_walls)
me_plane_024.use_remesh_fix_poles = True
me_plane_024.use_remesh_preserve_attributes = False
me_plane_024.update()
me_plane_002 = bpy.data.meshes.new('Plane.002')
me_plane_002.from_pydata([(-1.043, -4.196, 0.0), (6.716, -4.196, 0.0), (-1.043, 1.0, 0.0), (6.716, 1.0, 0.0), (4.139, -4.196, 0.0), (4.139, 1.0, 0.0), (-1.043, -11.95, 0.0), (4.139, -11.95, 0.0), (-1.043, -5.867, 0.0), (4.139, -5.867, 0.0), (6.224, -11.95, 0.0), (6.224, -5.867, 0.0), (-1.043, -6.649, 0.0), (4.139, -6.649, 0.0), (6.224, -6.649, 0.0), (-1.043, -9.459, 0.0), (4.139, -9.459, 0.0), (6.224, -9.459, 0.0), (1.03, 1.0, 0.0), (1.03, -4.196, 0.0), (1.03, -11.95, 0.0), (1.03, -5.867, 0.0), (1.03, -6.649, 0.0), (1.03, -9.459, 0.0), (6.726, -11.95, 0.0), (6.726, -6.649, 0.0), (6.726, -9.459, 0.0), (4.139, -14.52, 0.0), (6.224, -14.52, 0.0), (1.03, -14.52, 0.0), (6.726, -14.52, 0.0)], [], [(4, 1, 3, 5), (19, 4, 5, 18), (23, 15, 6, 20), (19, 0, 8, 21), (16, 7, 10, 17), (9, 13, 14, 11), (21, 8, 12, 22), (13, 16, 17, 14), (22, 12, 15, 23), (13, 22, 23, 16), (9, 21, 22, 13), (4, 19, 21, 9), (16, 23, 20, 7), (0, 19, 18, 2), (17, 10, 24, 26), (14, 17, 26, 25), (24, 10, 28, 30), (10, 7, 27, 28), (7, 20, 29, 27)])
_uv = me_plane_002.uv_layers.new(name='UVMap')
_uv.uv.foreach_set('vector', [-0.2184, 1.604, -1.314, 1.604, -1.314, -0.6044, -0.2184, -0.6044, 1.547, -0.1607, 1.547, 1.161, -0.6621, 1.161, -0.6621, -0.1607, 1.051, 0.5325, 1.713, 0.5325, 1.713, 1.327, 1.051, 1.327, 1.051, -1.149, 1.713, -1.149, 1.713, -0.6151, 1.051, -0.6151, 0.0574, 0.5325, 0.0574, 1.327, -0.6088, 1.327, -0.6088, 0.5325, 0.0574, -0.6151, 0.0574, -0.3653, -0.6088, -0.3653, -0.6088, -0.6151, 1.051, -0.6151, 1.713, -0.6151, 1.713, -0.3653, 1.051, -0.3653, -0.7246, -0.2495, 0.1732, -0.2495, 0.1732, 0.4167, -0.7246, 0.4167, 0.933, 0.4147, 0.933, -0.2475, 1.831, -0.2475, 1.831, 0.4147, 0.1052, 0.5803, 0.1052, -0.4131, 1.003, -0.4131, 1.003, 0.5803, 1.051, -0.3653, 0.0574, -0.3653, 0.0574, -0.6151, 1.051, -0.6151, 0.0574, -1.149, 1.051, -1.149, 1.051, -0.6151, 0.0574, -0.6151, 0.0574, 0.5325, 1.051, 0.5325, 1.051, 1.327, 0.0574, 1.327, 1.984, 1.604, 1.103, 1.604, 1.103, -0.6044, 1.984, -0.6044, -0.6088, 0.5325, -0.6088, 1.327, -0.7695, 1.327, -0.7695, 0.5325, -0.6088, -0.3653, -0.6088, 0.5325, -0.7695, 0.5325, -0.7695, -0.3653, -0.7695, 1.327, -0.6088, 1.327, -0.6088, 2.149, -0.7695, 2.149, -0.6868, 2.071, -0.6868, 1.405, 0.1354, 1.405, 0.1354, 2.071, 0.0574, 1.327, 1.051, 1.327, 1.051, 2.149, 0.0574, 2.149])
me_plane_002.materials.append(mat_living_room_floor)
me_plane_002.use_remesh_fix_poles = True
me_plane_002.use_remesh_preserve_attributes = False
me_plane_002.update()
me_plane_018 = bpy.data.meshes.new('Plane.018')
me_plane_018.from_pydata([(1.0, -19.42, 0.0), (1.0, -21.47, 0.0), (-40.68, -105.7, 0.0), (-0.4983, -105.7, 0.0), (1.51, -103.7, 0.0), (1.51, -105.7, 0.0), (15.94, -103.7, 0.0), (15.94, -105.7, 0.0), (17.94, -103.7, 0.0), (17.94, -105.7, 0.0), (15.94, -105.7, 0.0), (17.94, -105.7, 0.0), (-40.68, -123.8, 0.0), (15.99, -123.8, 0.0), (17.94, -123.8, 0.0), (1.0, -0.9469, 0.0), (62.34, -0.9469, 0.0), (62.34, -41.83, 0.0), (43.92, -41.83, 0.0), (41.82, -41.83, 0.0), (41.82, -43.94, 0.0), (41.82, -53.94, 0.0), (43.92, -56.03, 0.0), (41.82, -56.03, 0.0), (57.97, -56.03, 0.0), (57.97, -60.66, 0.0), (57.97, -62.67, 0.0), (59.94, -62.67, 0.0), (81.28, -62.67, 0.0), (83.29, -60.66, 0.0), (83.29, -62.67, 0.0), (83.29, -43.9, 0.0), (83.29, -41.84, 0.0), (83.29, 40.0, 0.0), (104.0, 40.0, 0.0), (104.2, -22.31, 0.0), (104.2, -24.34, 0.0), (104.2, -83.3, 0.0), (64.48, -83.3, 0.0), (62.58, -83.3, 0.0), (62.58, -85.35, 0.0), (62.58, -123.7, 0.0), (83.29, -0.9203, 0.0), (83.29, 1.094, 0.0), (1.0, -19.42, 29.98), (1.0, -21.47, 29.98), (-40.68, -105.7, 29.98), (-0.4983, -105.7, 29.98), (1.51, -103.7, 29.98), (1.51, -105.7, 29.98), (15.94, -103.7, 29.98), (15.94, -105.7, 29.98), (17.94, -103.7, 29.98), (17.94, -105.7, 29.98), (15.94, -105.7, 29.98), (17.94, -105.7, 29.98), (-40.68, -123.8, 29.98), (15.99, -123.8, 29.98), (17.94, -123.8, 29.98), (1.0, -0.9469, 29.98), (62.34, -0.9469, 29.98), (62.34, -41.83, 29.98), (43.92, -41.83, 29.98), (41.82, -41.83, 29.98), (41.82, -43.94, 29.98), (41.82, -53.94, 29.98), (43.92, -56.03, 29.98), (41.82, -56.03, 29.98), (57.97, -56.03, 29.98), (57.97, -60.66, 29.98), (57.97, -62.67, 29.98), (59.94, -62.67, 29.98), (81.28, -62.67, 29.98), (83.29, -60.66, 29.98), (83.29, -62.67, 29.98), (83.29, -43.9, 29.98), (83.29, -41.84, 29.98), (83.29, 40.0, 29.98), (104.0, 40.0, 29.98), (104.2, -22.31, 29.98), (104.2, -24.34, 29.98), (104.2, -83.3, 29.98), (64.48, -83.3, 29.98), (62.58, -83.3, 29.98), (62.58, -85.35, 29.98), (62.58, -123.7, 29.98), (83.29, -0.9203, 29.98), (83.29, 1.094, 29.98), (1.0, -0.9469, 26.99), (1.0, -19.42, 26.99), (62.34, -0.9469, 26.99), (62.34, -41.83, 26.99), (43.92, -41.83, 26.99), (41.82, -43.94, 26.99), (41.82, -41.83, 26.99), (1.51, -103.7, 26.99), (15.94, -103.7, 26.99), (17.94, -103.7, 26.99), (17.94, -105.7, 26.99), (41.82, -53.94, 26.99), (43.92, -56.03, 26.99), (41.82, -56.03, 26.99), (57.97, -56.03, 26.99), (57.97, -60.66, 26.99), (59.94, -62.67, 26.99), (57.97, -62.67, 26.99), (81.28, -62.67, 26.99), (83.29, -60.66, 26.99), (83.29, -62.67, 26.99), (1.0, -21.47, 26.99), (-0.4983, -105.7, 26.99), (-40.68, -105.7, 26.99), (1.51, -105.7, 26.99), (15.94, -105.7, 26.99), (-40.68, -123.8, 26.99), (15.99, -123.8, 26.99), (83.29, 40.0, 26.99), (83.29, 1.094, 26.99), (104.0, 40.0, 26.99), (64.48, -83.3, 26.99), (104.2, -83.3, 26.99), (62.58, -85.35, 26.99), (62.58, -83.3, 26.99), (62.58, -123.7, 26.99), (83.29, -0.9203, 26.99), (104.2, -24.34, 26.99), (104.2, -22.31, 26.99), (1.214, -55.92, 0.0), (1.383, -83.33, 0.0), (1.214, -55.92, 29.98), (1.383, -83.33, 29.98), (1.214, -55.92, 26.99), (1.383, -83.33, 26.99), (104.0, 27.53, 0.0), (104.0, 27.53, 0.0), (104.0, 27.53, 26.99), (104.0, 27.53, 26.99), (104.1, 15.07, 0.0), (104.1, 15.07, 0.0), (104.1, 15.07, 26.99), (104.1, 15.07, 26.99), (104.1, 2.614, 0.0), (104.1, 2.614, 26.99), (104.1, 2.614, 26.99), (104.2, -9.847, 0.0), (104.2, -9.847, 26.99), (104.2, -9.847, 26.99), (104.0, 27.53, 29.98), (104.0, 27.53, 29.98), (104.1, 15.07, 29.98), (104.1, 15.07, 29.98), (104.1, 2.614, 29.98), (104.1, 2.614, 29.98), (104.2, -9.847, 29.98), (104.2, -9.847, 29.98), (104.2, -36.13, 0.0), (104.2, -47.92, 0.0), (104.2, -59.72, 0.0), (104.2, -71.51, 0.0), (104.2, -36.13, 29.98), (104.2, -47.92, 29.98), (104.2, -59.72, 29.98), (104.2, -71.51, 29.98), (104.2, -71.51, 26.99), (104.2, -59.72, 26.99), (104.2, -47.92, 26.99), (104.2, -36.13, 26.99), (64.91, -62.67, 0.0), (64.91, -62.67, 29.98), (64.91, -62.67, 26.99), (76.05, -62.67, 0.0), (76.05, -62.67, 29.98), (76.05, -62.67, 26.99), (32.82, -123.8, 29.98), (47.7, -123.7, 29.98), (32.82, -123.8, 0.0), (47.7, -123.7, 0.0), (62.58, -123.7, 26.99), (32.82, -123.8, 26.99), (47.7, -123.7, 26.99), (90.97, -83.3, 0.0), (77.73, -83.3, 0.0), (90.97, -83.3, 29.98), (77.73, -83.3, 29.98), (77.73, -83.3, 26.99), (90.97, -83.3, 26.99)], [], [(89, 88, 59, 44), (117, 116, 77, 87), (88, 90, 60, 59), (116, 118, 78, 77), (90, 91, 61, 60), (111, 110, 47, 46), (184, 119, 82, 183), (91, 92, 62, 61), (110, 112, 49, 47), (122, 121, 84, 83), (94, 93, 64, 63), (119, 122, 83, 82), (92, 94, 63, 62), (112, 113, 51, 49), (96, 95, 48, 50), (121, 123, 85, 84), (98, 97, 52, 53), (93, 99, 65, 64), (97, 96, 50, 52), (101, 100, 66, 67), (10, 11, 55, 54), (99, 101, 67, 65), (100, 102, 68, 66), (114, 111, 46, 56), (32, 42, 124, 86, 76), (124, 117, 87, 86), (102, 103, 69, 68), (115, 114, 56, 57), (105, 104, 71, 70), (103, 105, 70, 69), (172, 106, 72, 171), (126, 125, 80, 79), (108, 107, 73, 74), (106, 108, 74, 72), (14, 13, 115, 57, 58), (29, 31, 75, 73, 107), (31, 32, 76, 75), (163, 120, 81, 162), (131, 109, 45, 129), (109, 89, 44, 45), (1, 0, 89, 109), (127, 1, 109, 131), (28, 30, 108, 106), (30, 29, 107, 108), (170, 28, 106, 172), (25, 26, 105, 103), (26, 27, 104, 105), (24, 25, 103, 102), (22, 24, 102, 100), (21, 23, 101, 99), (23, 22, 100, 101), (8, 6, 96, 97), (20, 21, 99, 93), (9, 8, 97, 98), (6, 4, 95, 96), (18, 19, 94, 92), (19, 20, 93, 94), (17, 18, 92, 91), (16, 17, 91, 90), (15, 16, 90, 88), (0, 15, 88, 89), (13, 12, 114, 115), (12, 2, 111, 114), (5, 7, 113, 112), (3, 5, 112, 110), (2, 3, 110, 111), (158, 37, 120, 163), (35, 36, 125, 126), (42, 43, 117, 124), (40, 41, 123, 121), (38, 39, 122, 119), (39, 40, 121, 122), (181, 38, 119, 184), (33, 34, 118, 116), (43, 33, 116, 117), (4, 128, 132, 95), (95, 132, 130, 48), (132, 131, 129, 130), (34, 133, 135, 118), (134, 138, 140, 136), (137, 141, 143, 139), (144, 35, 126, 145), (145, 126, 79, 153), (118, 135, 147, 78), (136, 140, 150, 148), (139, 143, 152, 149), (142, 146, 154, 151), (36, 155, 166, 125), (156, 157, 164, 165), (157, 158, 163, 164), (125, 166, 159, 80), (166, 165, 160, 159), (165, 164, 161, 160), (164, 163, 162, 161), (27, 167, 169, 104), (104, 169, 168, 71), (169, 172, 171, 168), (179, 177, 41, 176), (58, 173, 178, 175, 14), (173, 174, 179, 178), (174, 85, 177, 179), (37, 180, 185, 120), (120, 185, 182, 81), (185, 184, 183, 182)])
_uv = me_plane_018.uv_layers.new(name='UVMap')
_uv.uv.foreach_set('vector', [-2.887, -6.856, -2.887, -5.708, -3.074, -5.708, -3.074, -6.856, -2.887, 9.763, -2.887, 12.18, -3.074, 12.18, -3.074, 9.763, -2.887, -5.708, -2.887, -1.894, -3.074, -1.894, -3.074, -5.708, -2.887, 12.18, -2.887, 13.47, -3.074, 13.47, -3.074, 12.18, -2.887, -1.894, -2.887, 0.6485, -3.074, 0.6485, -3.074, -1.894, -1.019, -5.695, -1.019, -3.197, -1.205, -3.197, -1.205, -5.695, 2.341, -9.792, 2.341, -10.62, 2.527, -10.62, 2.527, -9.792, -2.887, 0.6485, -2.887, 1.794, -3.074, 1.794, -3.074, 0.6485, -1.019, -3.197, -1.019, -3.072, -1.205, -3.072, -1.205, -3.197, 2.341, -10.73, 2.341, -10.86, 2.527, -10.86, 2.527, -10.73, -2.887, 1.924, -2.887, 2.055, -3.074, 2.055, -3.074, 1.924, 2.341, -10.62, 2.341, -10.73, 2.527, -10.73, 2.527, -10.62, -2.887, 1.794, -2.887, 1.924, -3.074, 1.924, -3.074, 1.794, -1.019, -3.072, -1.019, -2.175, -1.205, -2.175, -1.205, -3.072, -2.887, -12.99, -2.887, -12.1, -3.074, -12.1, -3.074, -12.99, 2.341, -10.86, 2.341, -13.24, 2.527, -13.24, 2.527, -10.86, -2.887, -13.24, -2.887, -13.12, -3.074, -13.12, -3.074, -13.24, -2.887, 2.055, -2.887, 2.677, -3.074, 2.677, -3.074, 2.055, -2.887, -13.12, -2.887, -12.99, -3.074, -12.99, -3.074, -13.12, -2.887, 2.807, -2.887, 2.938, -3.074, 2.938, -3.074, 2.807, 2.656, -7.642, 2.531, -7.642, 2.531, -9.507, 2.656, -9.507, -2.887, 2.677, -2.887, 2.807, -3.074, 2.807, -3.074, 2.677, -2.887, 2.938, -2.887, 3.812, -3.074, 3.812, -3.074, 2.938, -1.019, -6.822, -1.019, -5.695, -1.205, -5.695, -1.205, -6.822, -1.209, 7.094, -1.209, 9.638, -2.887, 9.638, -3.074, 9.638, -3.074, 7.094, -2.887, 9.638, -2.887, 9.763, -3.074, 9.763, -3.074, 9.638, -2.887, 3.812, -2.887, 4.099, -3.074, 4.099, -3.074, 3.812, -1.019, -10.35, -1.019, -6.822, -1.205, -6.822, -1.205, -10.35, -2.887, 4.224, -2.887, 4.346, -3.074, 4.346, -3.074, 4.224, -2.887, 4.099, -2.887, 4.224, -3.074, 4.224, -3.074, 4.099, -2.887, 5.348, -2.887, 5.674, -3.074, 5.674, -3.074, 5.348, 2.341, -4.352, 2.341, -4.479, 2.527, -4.479, 2.527, -4.352, -2.887, 5.798, -2.887, 5.923, -3.074, 5.923, -3.074, 5.798, -2.887, 5.674, -2.887, 5.798, -3.074, 5.798, -3.074, 5.674, 0.6591, -10.47, 0.6591, -10.35, -1.019, -10.35, -1.205, -10.35, -1.205, -10.47, -1.209, 5.923, -1.209, 6.965, -3.074, 6.965, -3.074, 5.923, -2.887, 5.923, -1.209, 6.965, -1.209, 7.094, -3.074, 7.094, -3.074, 6.965, 2.341, -7.412, 2.341, -8.145, 2.527, -8.145, 2.527, -7.412, -2.887, -9.126, -2.887, -6.984, -3.074, -6.984, -3.074, -9.126, -2.887, -6.984, -2.887, -6.856, -3.074, -6.856, -3.074, -6.984, -1.209, -6.984, -1.209, -6.856, -2.887, -6.856, -2.887, -6.984, -1.209, -9.126, -1.209, -6.984, -2.887, -6.984, -2.887, -9.126, -1.209, 5.674, -1.209, 5.798, -2.887, 5.798, -2.887, 5.674, -1.209, 5.798, -1.209, 5.923, -2.887, 5.923, -2.887, 5.798, -1.209, 5.348, -1.209, 5.674, -2.887, 5.674, -2.887, 5.348, -1.209, 4.099, -1.209, 4.224, -2.887, 4.224, -2.887, 4.099, -1.209, 4.224, -1.209, 4.346, -2.887, 4.346, -2.887, 4.224, -1.209, 3.812, -1.209, 4.099, -2.887, 4.099, -2.887, 3.812, -1.209, 2.938, -1.209, 3.812, -2.887, 3.812, -2.887, 2.938, -1.209, 2.677, -1.209, 2.807, -2.887, 2.807, -2.887, 2.677, -1.209, 2.807, -1.209, 2.938, -2.887, 2.938, -2.887, 2.807, -1.209, -13.12, -1.209, -12.99, -2.887, -12.99, -2.887, -13.12, -1.209, 2.055, -1.209, 2.677, -2.887, 2.677, -2.887, 2.055, -1.209, -13.24, -1.209, -13.12, -2.887, -13.12, -2.887, -13.24, -1.209, -12.99, -1.209, -12.1, -2.887, -12.1, -2.887, -12.99, -1.209, 1.794, -1.209, 1.924, -2.887, 1.924, -2.887, 1.794, -1.209, 1.924, -1.209, 2.055, -2.887, 2.055, -2.887, 1.924, -1.209, 0.6485, -1.209, 1.794, -2.887, 1.794, -2.887, 0.6485, -1.209, -1.894, -1.209, 0.6485, -2.887, 0.6485, -2.887, -1.894, -1.209, -5.708, -1.209, -1.894, -2.887, -1.894, -2.887, -5.708, -1.209, -6.856, -1.209, -5.708, -2.887, -5.708, -2.887, -6.856, 0.6591, -10.35, 0.6591, -6.822, -1.019, -6.822, -1.019, -10.35, 0.6591, -6.822, 0.6591, -5.695, -1.019, -5.695, -1.019, -6.822, 0.6591, -3.072, 0.6591, -2.175, -1.019, -2.175, -1.019, -3.072, 0.6591, -3.197, 0.6591, -3.072, -1.019, -3.072, -1.019, -3.197, 0.6591, -5.695, 0.6591, -3.197, -1.019, -3.197, -1.019, -5.695, 0.6629, -7.412, 0.6629, -8.145, 2.341, -8.145, 2.341, -7.412, 0.6629, -4.352, 0.6629, -4.479, 2.341, -4.479, 2.341, -4.352, -1.209, 9.638, -1.209, 9.763, -2.887, 9.763, -2.887, 9.638, 0.6629, -10.86, 0.6629, -13.24, 2.341, -13.24, 2.341, -10.86, 0.6629, -10.62, 0.6629, -10.73, 2.341, -10.73, 2.341, -10.62, 0.6629, -10.73, 0.6629, -10.86, 2.341, -10.86, 2.341, -10.73, 0.6629, -9.792, 0.6629, -10.62, 2.341, -10.62, 2.341, -9.792, -1.209, 12.18, -1.209, 13.47, -2.887, 13.47, -2.887, 12.18, -1.209, 9.763, -1.209, 12.18, -2.887, 12.18, -2.887, 9.763, -1.209, -12.1, -1.209, -10.83, -2.887, -10.83, -2.887, -12.1, -2.887, -12.1, -2.887, -10.83, -3.074, -10.83, -3.074, -12.1, -2.887, -10.83, -2.887, -9.126, -3.074, -9.126, -3.074, -10.83, -1.209, 13.47, -1.209, 14.24, -2.887, 14.24, -2.887, 13.47, 3.306, -9.511, 2.531, -9.511, 2.531, -11.19, 3.306, -11.19, 3.306, -11.38, 2.531, -11.38, 2.531, -13.06, 3.306, -13.06, 0.6629, -3.578, 0.6629, -4.352, 2.341, -4.352, 2.341, -3.578, 2.341, -3.578, 2.341, -4.352, 2.527, -4.352, 2.527, -3.578, -2.887, 13.47, -2.887, 14.24, -3.074, 14.24, -3.074, 13.47, 3.306, -11.19, 2.531, -11.19, 2.531, -11.38, 3.306, -11.38, 3.306, -13.06, 2.531, -13.06, 2.531, -13.24, 3.306, -13.24, 2.531, -7.638, 3.306, -7.638, 3.306, -7.452, 2.531, -7.452, 0.6629, -4.479, 0.6629, -5.212, 2.341, -5.212, 2.341, -4.479, 0.6629, -5.945, 0.6629, -6.679, 2.341, -6.679, 2.341, -5.945, 0.6629, -6.679, 0.6629, -7.412, 2.341, -7.412, 2.341, -6.679, 2.341, -4.479, 2.341, -5.212, 2.527, -5.212, 2.527, -4.479, 2.341, -5.212, 2.341, -5.945, 2.527, -5.945, 2.527, -5.212, 2.341, -5.945, 2.341, -6.679, 2.527, -6.679, 2.527, -5.945, 2.341, -6.679, 2.341, -7.412, 2.527, -7.412, 2.527, -6.679, -1.209, 4.346, -1.209, 4.656, -2.887, 4.656, -2.887, 4.346, -2.887, 4.346, -2.887, 4.656, -3.074, 4.656, -3.074, 4.346, -2.887, 4.656, -2.887, 5.348, -3.074, 5.348, -3.074, 4.656, -1.019, -12.32, -1.019, -13.24, 0.6591, -13.24, 0.6591, -12.32, -1.205, -10.47, -1.205, -11.39, -1.019, -11.39, 0.6591, -11.39, 0.6591, -10.47, -1.205, -11.39, -1.205, -12.32, -1.019, -12.32, -1.019, -11.39, -1.205, -12.32, -1.205, -13.24, -1.019, -13.24, -1.019, -12.32, 0.6629, -8.145, 0.6629, -8.969, 2.341, -8.969, 2.341, -8.145, 2.341, -8.145, 2.341, -8.969, 2.527, -8.969, 2.527, -8.145, 2.341, -8.969, 2.341, -9.792, 2.527, -9.792, 2.527, -8.969])
me_plane_018.materials.append(mat_living_room_walls)
me_plane_018.use_remesh_fix_poles = True
me_plane_018.use_remesh_preserve_attributes = False
me_plane_018.update()
me_plane_001 = bpy.data.meshes.new('Plane.001')
me_plane_001.from_pydata([(-1.0, -3.871, 0.0), (6.605, -3.871, 0.0), (-1.0, 1.0, 0.0), (6.605, 1.0, 0.0)], [], [(0, 1, 3, 2)])
_uv = me_plane_001.uv_layers.new(name='UVMap')
_uv.uv.foreach_set('vector', [-2.021, -0.9994, 2.661, -0.9994, 2.661, 1.999, -2.021, 1.999])
me_plane_001.materials.append(mat_bathroom_floor)
me_plane_001.use_remesh_fix_poles = True
me_plane_001.use_remesh_preserve_attributes = False
me_plane_001.update()
me_plane_004 = bpy.data.meshes.new('Plane.004')
me_plane_004.from_pydata([(11.96, 6.25, 0.0), (11.96, -1.781, 0.0), (17.12, 6.25, 0.0), (17.12, -1.781, 0.0)], [], [(0, 1, 3, 2)])
_uv = me_plane_004.uv_layers.new(name='UVMap')
_uv.uv.foreach_set('vector', [1.257, 1.079, -0.2336, 1.079, -0.2336, -0.0986, 1.257, -0.0986])
me_plane_004.materials.append(mat_office_floor)
me_plane_004.use_remesh_fix_poles = True
me_plane_004.use_remesh_preserve_attributes = False
me_plane_004.update()
me_plane_020 = bpy.data.meshes.new('Plane.020')
me_plane_020.from_pydata([(106.0, 40.0, 0.0), (144.9, 40.0, 0.0), (144.9, -22.31, 0.0), (106.2, -22.31, 0.0), (106.0, 40.0, 29.98), (144.9, 40.0, 29.98), (144.9, -22.31, 29.98), (106.2, -22.31, 29.98), (144.9, 40.0, 26.99), (106.0, 40.0, 26.99), (144.9, -22.31, 26.99), (106.2, -22.31, 26.99), (106.2, -9.847, 0.0), (106.2, -9.847, 26.99), (106.2, -9.847, 26.99), (106.1, 2.614, 0.0), (106.1, 2.614, 26.99), (106.1, 2.614, 26.99), (106.1, 15.07, 0.0), (106.1, 15.07, 0.0), (106.1, 15.07, 26.99), (106.1, 15.07, 26.99), (106.1, 27.53, 0.0), (106.1, 27.53, 0.0), (106.1, 27.53, 26.99), (106.1, 27.53, 26.99), (106.2, -9.847, 29.98), (106.2, -9.847, 29.98), (106.1, 2.614, 29.98), (106.1, 2.614, 29.98), (106.1, 15.07, 29.98), (106.1, 15.07, 29.98), (106.1, 27.53, 29.98), (106.1, 27.53, 29.98)], [], [(9, 8, 5, 4), (8, 10, 6, 5), (10, 11, 7, 6), (2, 3, 11, 10), (1, 2, 10, 8), (0, 1, 8, 9), (3, 12, 13, 11), (15, 19, 21, 16), (22, 0, 9, 24), (24, 9, 4, 32), (18, 23, 25, 20), (11, 13, 26, 7), (14, 17, 29, 27), (16, 21, 31, 28), (20, 25, 33, 30)])
_uv = me_plane_020.uv_layers.new(name='UVMap')
_uv.uv.foreach_set('vector', [-4.786, 0.4653, -2.032, 0.4653, -2.032, 0.6776, -4.786, 0.6776, -2.032, 0.4653, 2.379, 0.4653, 2.379, 0.6776, -2.032, 0.6776, 2.379, 0.4653, 5.119, 0.4653, 5.119, 0.6776, 2.379, 0.6776, 2.379, -1.445, 5.119, -1.445, 5.119, 0.4653, 2.379, 0.4653, -2.032, -1.445, 2.379, -1.445, 2.379, 0.4653, -2.032, 0.4653, -4.786, -1.445, -2.032, -1.445, -2.032, 0.4653, -4.786, 0.4653, 5.119, -1.445, 6.001, -1.445, 6.001, 0.4653, 5.119, 0.4653, 3.879, 2.445, 3.879, 1.563, 5.789, 1.563, 5.789, 2.445, -4.165, -0.8249, -4.165, 0.05728, -6.076, 0.05728, -6.076, -0.8249, -6.076, -0.8249, -6.076, 0.05728, -6.288, 0.05728, -6.288, -0.8249, 6.001, 0.6793, 6.001, 1.561, 4.091, 1.561, 4.091, 0.6793, 5.119, 0.4653, 6.001, 0.4653, 6.001, 0.6776, 5.119, 0.6776, 2.995, 0.6793, 3.877, 0.6793, 3.877, 0.8915, 2.995, 0.8915, 5.789, 2.445, 5.789, 1.563, 6.001, 1.563, 6.001, 2.445, 4.091, 0.6793, 4.091, 1.561, 3.879, 1.561, 3.879, 0.6793])
me_plane_020.materials.append(mat_office_walls)
me_plane_020.use_remesh_fix_poles = True
me_plane_020.use_remesh_preserve_attributes = False
me_plane_020.update()
me_plane_007 = bpy.data.meshes.new('Plane.007')
me_plane_007.from_pydata([(-0.187, -6.387, 0.0), (4.908, -6.387, 0.0), (-0.187, 4.064, 0.0), (4.908, 4.064, 0.0)], [], [(0, 1, 3, 2)])
_uv = me_plane_007.uv_layers.new(name='UVMap')
_uv.uv.foreach_set('vector', [-2.744, -5.487, 3.744, -5.487, 3.744, 7.487, -2.744, 7.487])
me_plane_007.materials.append(mat_kitchen_floor)
me_plane_007.use_remesh_fix_poles = True
me_plane_007.use_remesh_preserve_attributes = False
me_plane_007.update()
me_plane_019 = bpy.data.meshes.new('Plane.019')
me_plane_019.from_pydata([(-1.0, -21.47, 0.0), (-40.68, -21.47, 0.0), (-40.68, -103.7, 0.0), (-0.4983, -103.7, 0.0), (-1.0, -21.47, 29.98), (-40.68, -21.47, 29.98), (-40.68, -103.7, 29.98), (-0.4983, -103.7, 29.98), (-1.0, -21.47, 26.99), (-40.68, -21.47, 26.99), (-40.68, -103.7, 26.99), (-0.4983, -103.7, 26.99), (-0.7898, -55.92, 0.0), (-0.6225, -83.33, 0.0), (-0.7898, -55.92, 29.98), (-0.6225, -83.33, 29.98), (-0.6225, -83.33, 26.99), (-0.7898, -55.92, 26.99)], [], [(9, 8, 4, 5), (10, 9, 5, 6), (11, 10, 6, 7), (16, 11, 7, 15), (13, 3, 11, 16), (3, 2, 10, 11), (2, 1, 9, 10), (1, 0, 8, 9), (0, 12, 17, 8), (8, 17, 14, 4), (17, 16, 15, 14)])
_uv = me_plane_019.uv_layers.new(name='UVMap')
_uv.uv.foreach_set('vector', [-0.6581, 1.124, 1.36, 1.124, 1.36, 1.28, -0.6581, 1.28, 3.195, -0.6181, -2.195, -0.6181, -2.195, -0.8193, 3.195, -0.8193, -0.7885, 1.169, 1.788, 1.169, 1.788, 1.366, -0.7885, 1.366, 1.241, 1.129, 2.284, 1.129, 2.284, 1.286, 1.241, 1.286, 1.241, -0.2858, 2.284, -0.2858, 2.284, 1.129, 1.241, 1.129, -0.7885, -0.6021, 1.788, -0.6021, 1.788, 1.169, -0.7885, 1.169, 3.195, 1.193, -2.195, 1.193, -2.195, -0.6181, 3.195, -0.6181, -0.6581, -0.2805, 1.36, -0.2805, 1.36, 1.124, -0.6581, 1.124, -1.927, -0.2858, -0.1627, -0.2858, -0.1627, 1.129, -1.927, 1.129, -1.927, 1.129, -0.1627, 1.129, -0.1627, 1.286, -1.927, 1.286, -0.1627, 1.129, 1.241, 1.129, 1.241, 1.286, -0.1627, 1.286])
me_plane_019.materials.append(mat_material_003)
me_plane_019.use_remesh_fix_poles = True
me_plane_019.use_remesh_preserve_attributes = False
me_plane_019.update()
me_plane_005 = bpy.data.meshes.new('Plane.005')
me_plane_005.from_pydata([(-1.111, -6.283, 0.0), (6.716, -6.283, 0.0), (-1.111, 1.215, 0.0), (6.716, 1.215, 0.0), (1.409, -6.283, 0.0), (1.409, 1.215, 0.0), (6.716, -11.39, 0.0), (1.409, -11.39, 0.0)], [], [(4, 1, 3, 5), (0, 4, 5, 2), (1, 4, 7, 6)])
_uv = me_plane_005.uv_layers.new(name='UVMap')
_uv.uv.foreach_set('vector', [-0.1234, 0.1268, 1.53, 0.1268, 1.53, 2.462, -0.1234, 2.462, -0.9084, 0.1268, -0.1234, 0.1268, -0.1234, 2.462, -0.9084, 2.462, 1.53, 0.1268, -0.1234, 0.1268, -0.1234, -1.462, 1.53, -1.462])
me_plane_005.materials.append(mat_garage_floor)
me_plane_005.use_remesh_fix_poles = True
me_plane_005.use_remesh_preserve_attributes = False
me_plane_005.update()
me_plane_021 = bpy.data.meshes.new('Plane.021')
me_plane_021.from_pydata([(144.9, -24.34, 0.0), (146.9, -24.34, 0.0), (168.0, -24.34, 0.0), (168.0, -123.8, 0.0), (126.8, -123.8, 0.0), (106.2, -24.34, 0.0), (106.2, -83.3, 0.0), (124.6, -83.3, 0.0), (126.6, -83.3, 0.0), (126.6, -85.35, 0.0), (144.9, -24.34, 29.98), (146.9, -24.34, 29.98), (168.0, -24.34, 29.98), (168.0, -123.8, 29.98), (126.8, -123.8, 29.98), (106.2, -24.34, 29.98), (106.2, -83.3, 29.98), (124.6, -83.3, 29.98), (126.6, -83.3, 29.98), (126.6, -85.35, 29.98), (106.2, -83.3, 26.99), (124.6, -83.3, 26.99), (126.6, -83.3, 26.99), (126.6, -85.35, 26.99), (126.8, -123.8, 26.99), (146.9, -24.34, 26.99), (144.9, -24.34, 26.99), (168.0, -24.34, 26.99), (168.0, -123.8, 26.99), (106.2, -24.34, 26.99), (106.2, -71.51, 0.0), (106.2, -59.72, 0.0), (106.2, -47.92, 0.0), (106.2, -36.13, 0.0), (106.2, -71.51, 29.98), (106.2, -59.72, 29.98), (106.2, -47.92, 29.98), (106.2, -36.13, 29.98), (106.2, -36.13, 26.99), (106.2, -47.92, 26.99), (106.2, -59.72, 26.99), (106.2, -71.51, 26.99)], [], [(21, 20, 16, 17), (23, 22, 18, 19), (22, 21, 17, 18), (24, 23, 19, 14), (26, 25, 11, 10), (25, 27, 12, 11), (27, 28, 13, 12), (28, 24, 14, 13), (29, 26, 10, 15), (38, 29, 15, 37), (33, 5, 29, 38), (5, 0, 26, 29), (3, 4, 24, 28), (2, 3, 28, 27), (1, 2, 27, 25), (0, 1, 25, 26), (4, 9, 23, 24), (8, 7, 21, 22), (9, 8, 22, 23), (7, 6, 20, 21), (6, 30, 41, 20), (30, 31, 40, 41), (31, 32, 39, 40), (20, 41, 34, 16), (41, 40, 35, 34), (40, 39, 36, 35), (39, 38, 37, 36)])
_uv = me_plane_021.uv_layers.new(name='UVMap')
_uv.uv.foreach_set('vector', [-0.1311, 1.265, 1.285, 1.265, 1.285, 1.496, -0.1311, 1.496, 1.751, 1.194, 1.891, 1.194, 1.891, 1.4, 1.751, 1.4, -0.2851, 1.265, -0.1311, 1.265, -0.1311, 1.496, -0.2851, 1.496, -0.8914, 1.194, 1.751, 1.194, 1.751, 1.4, -0.8914, 1.4, 0.8538, 1.436, 1.01, 1.436, 1.01, 1.67, 0.8538, 1.67, 1.01, 1.436, 2.652, 1.436, 2.652, 1.67, 1.01, 1.67, -2.796, 1.211, 3.098, 1.211, 3.098, 1.388, -2.796, 1.388, -0.924, 1.195, 1.924, 1.195, 1.924, 1.403, -0.924, 1.403, -2.166, 1.436, 0.8538, 1.436, 0.8538, 1.67, -2.166, 1.67, 1.36, 1.25, 2.098, 1.25, 2.098, 1.437, 1.36, 1.437, 1.36, -0.4374, 2.098, -0.4374, 2.098, 1.25, 1.36, 1.25, -2.166, -0.6696, 0.8538, -0.6696, 0.8538, 1.436, -2.166, 1.436, -0.924, -0.6737, 1.924, -0.6737, 1.924, 1.195, -0.924, 1.195, -2.796, -0.3884, 3.098, -0.3884, 3.098, 1.211, -2.796, 1.211, 1.01, -0.6696, 2.652, -0.6696, 2.652, 1.436, 1.01, 1.436, 0.8538, -0.6696, 1.01, -0.6696, 1.01, 1.436, 0.8538, 1.436, -0.8914, -0.6599, 1.751, -0.6599, 1.751, 1.194, -0.8914, 1.194, -0.2851, -0.8172, -0.1311, -0.8172, -0.1311, 1.265, -0.2851, 1.265, 1.751, -0.6599, 1.891, -0.6599, 1.891, 1.194, 1.751, 1.194, -0.1311, -0.8172, 1.285, -0.8172, 1.285, 1.265, -0.1311, 1.265, -1.589, -0.4374, -0.8517, -0.4374, -0.8517, 1.25, -1.589, 1.25, -0.8517, -0.4374, -0.1144, -0.4374, -0.1144, 1.25, -0.8517, 1.25, -0.1144, -0.4374, 0.623, -0.4374, 0.623, 1.25, -0.1144, 1.25, -1.589, 1.25, -0.8517, 1.25, -0.8517, 1.437, -1.589, 1.437, -0.8517, 1.25, -0.1144, 1.25, -0.1144, 1.437, -0.8517, 1.437, -0.1144, 1.25, 0.623, 1.25, 0.623, 1.437, -0.1144, 1.437, 0.623, 1.25, 1.36, 1.25, 1.36, 1.437, 0.623, 1.437])
me_plane_021.materials.append(mat_garage_walls)
me_plane_021.use_remesh_fix_poles = True
me_plane_021.use_remesh_preserve_attributes = False
me_plane_021.update()
me_plane_003 = bpy.data.meshes.new('Plane.003')
me_plane_003.from_pydata([(6.726, -6.649, 0.0), (6.726, -9.459, 0.0), (11.99, -6.649, 0.0), (11.99, -9.459, 0.0), (9.258, -9.459, 0.0), (9.258, -6.649, 0.0), (11.99, 6.191, 0.0), (9.258, 6.191, 0.0), (11.99, -1.722, 0.0), (9.258, -1.722, 0.0)], [], [(5, 4, 3, 2), (0, 1, 4, 5), (9, 8, 6, 7), (5, 2, 8, 9)])
_uv = me_plane_003.uv_layers.new(name='UVMap')
_uv.uv.foreach_set('vector', [0.05208, -4.318, 0.05208, -7.017, 2.022, -7.017, 2.022, -4.318, -1.769, -4.318, -1.769, -7.017, 0.05208, -7.017, 0.05208, -4.318, 0.05208, 0.4153, 2.022, 0.4153, 2.022, 8.017, 0.05208, 8.017, 0.05208, -4.318, 2.022, -4.318, 2.022, 0.4153, 0.05208, 0.4153])
me_plane_003.materials.append(mat_hall_floor)
me_plane_003.use_remesh_fix_poles = True
me_plane_003.use_remesh_preserve_attributes = False
me_plane_003.update()
me_plane_006 = bpy.data.meshes.new('Plane.006')
me_plane_006.from_pydata([(0.7332, -3.73, 0.0), (6.499, -3.73, 0.0), (0.7332, 0.8762, 0.0), (6.499, 0.8762, 0.0), (0.7332, -1.994, 0.0), (6.499, -1.994, 0.0), (-3.37, 0.8762, 0.0), (-3.37, -1.994, 0.0)], [], [(4, 5, 3, 2), (0, 1, 5, 4), (4, 2, 6, 7)])
_uv = me_plane_006.uv_layers.new(name='UVMap')
_uv.uv.foreach_set('vector', [0.1152, 0.6733, 0.1152, -0.5284, 0.7134, -0.5284, 0.7134, 0.6733, -0.2466, 0.6733, -0.2466, -0.5284, 0.1152, -0.5284, 0.1152, 0.6733, 0.1152, 0.6733, 0.7134, 0.6733, 0.7134, 1.528, 0.1152, 1.528])
me_plane_006.materials.append(mat_closet_floor)
me_plane_006.use_remesh_fix_poles = True
me_plane_006.use_remesh_preserve_attributes = False
me_plane_006.update()
me_plane_008 = bpy.data.meshes.new('Plane.008')
me_plane_008.from_pydata([(1.03, -11.95, 0.0), (1.03, -14.52, 0.0), (-6.394, -11.95, 0.0), (-6.394, -14.52, 0.0)], [], [(1, 0, 2, 3)])
_uv = me_plane_008.uv_layers.new(name='UVMap')
_uv.uv.foreach_set('vector', [0.2671, 0.0, 0.2671, 0.0, 0.2671, 0.0, 0.2671, 0.0])
me_plane_008.use_remesh_fix_poles = True
me_plane_008.use_remesh_preserve_attributes = False
me_plane_008.update()
me_plane_016 = bpy.data.meshes.new('Plane.016')
me_plane_016.from_pydata([(-1.0, -3.871, 0.0), (6.605, -3.871, 0.0), (-1.0, 1.0, 0.0), (6.605, 1.0, 0.0)], [], [(0, 1, 3, 2)])
_uv = me_plane_016.uv_layers.new(name='UVMap')
_uv.uv.foreach_set('vector', [-2.021, -0.9994, 2.661, -0.9994, 2.661, 1.999, -2.021, 1.999])
me_plane_016.materials.append(mat_bathroom_floor_001)
me_plane_016.use_remesh_fix_poles = True
me_plane_016.use_remesh_preserve_attributes = False
me_plane_016.update()
me_plane_011 = bpy.data.meshes.new('Plane.011')
me_plane_011.from_pydata([(0.7332, -3.73, 0.0), (6.499, -3.73, 0.0), (0.7332, 0.8762, 0.0), (6.499, 0.8762, 0.0), (0.7332, -1.994, 0.0), (6.499, -1.994, 0.0), (-3.37, 0.8762, 0.0), (-3.37, -1.994, 0.0)], [], [(4, 5, 3, 2), (0, 1, 5, 4), (4, 2, 6, 7)])
_uv = me_plane_011.uv_layers.new(name='UVMap')
_uv.uv.foreach_set('vector', [0.1152, 0.6733, 0.1152, -0.5284, 0.7134, -0.5284, 0.7134, 0.6733, -0.2466, 0.6733, -0.2466, -0.5284, 0.1152, -0.5284, 0.1152, 0.6733, 0.1152, 0.6733, 0.7134, 0.6733, 0.7134, 1.528, 0.1152, 1.528])
me_plane_011.materials.append(mat_closet_floor_001)
me_plane_011.use_remesh_fix_poles = True
me_plane_011.use_remesh_preserve_attributes = False
me_plane_011.update()
me_cube_002 = bpy.data.meshes.new('Cube.002')
me_cube_002.from_pydata([(1.0, 1.0, 1.0), (1.0, -2.888, 1.0), (-1.0, 1.0, 1.0), (-1.0, -2.888, 1.0), (0.0, -2.888, 1.0), (0.0, 1.0, 1.0), (-1.0, 0.3, 1.0), (-2.259, -2.888, 1.0), (-2.259, 0.3, 1.0), (-2.259, -1.698, 1.0), (-2.259, -0.2933, 1.0), (3.616, 1.0, 1.0), (3.616, -2.888, 1.0), (3.616, 0.3, 1.0), (4.328, -2.888, 1.0), (4.328, 0.3, 1.0), (4.328, -1.698, 1.0), (4.328, -0.2933, 1.0), (1.583, 1.0, 1.0), (1.583, -2.888, 1.0), (3.616, 2.329, 1.0), (1.583, 2.329, 1.0)], [], [(4, 1, 19, 12, 14, 16, 17, 15, 13, 11, 20, 21, 18, 0, 5, 2, 6, 8, 10, 9, 7, 3)])
_uv = me_cube_002.uv_layers.new(name='UVMap')
_uv.uv.foreach_set('vector', [0.0, 0.0, 0.0, 0.0, 0.0, 0.0, 0.0, 0.0, 0.0, 0.0, 0.0, 0.0, 0.0, 0.0, 0.0, 0.0, 0.0, 0.0, 0.0, 0.0, 0.0, 0.0, 0.0, 0.0, 0.0, 0.0, 0.0, 0.0, 0.0, 0.0, 0.0, 0.0, 0.0, 0.0, 0.0, 0.0, 0.0, 0.0, 0.0, 0.0, 0.0, 0.0, 0.0, 0.0])
me_cube_002.materials.append(mat_material_001)
me_cube_002.use_remesh_preserve_volume = False
me_cube_002.use_remesh_preserve_attributes = False
me_cube_002.use_mirror_vertex_groups = False
me_cube_002.update()
me_plane_012 = bpy.data.meshes.new('Plane.012')
me_plane_012.from_pydata([(-1.111, -6.283, 0.0), (6.716, -6.283, 0.0), (-1.111, 1.215, 0.0), (6.716, 1.215, 0.0), (1.409, -6.283, 0.0), (1.409, 1.215, 0.0), (6.716, -11.39, 0.0), (1.409, -11.39, 0.0)], [], [(4, 1, 3, 5), (0, 4, 5, 2), (1, 4, 7, 6)])
_uv = me_plane_012.uv_layers.new(name='UVMap')
_uv.uv.foreach_set('vector', [-0.1234, 0.1268, 1.53, 0.1268, 1.53, 2.462, -0.1234, 2.462, -0.9084, 0.1268, -0.1234, 0.1268, -0.1234, 2.462, -0.9084, 2.462, 1.53, 0.1268, -0.1234, 0.1268, -0.1234, -1.462, 1.53, -1.462])
me_plane_012.materials.append(mat_garage_floor_001)
me_plane_012.use_remesh_fix_poles = True
me_plane_012.use_remesh_preserve_attributes = False
me_plane_012.update()
me_plane_014 = bpy.data.meshes.new('Plane.014')
me_plane_014.from_pydata([(6.726, -6.649, 0.0), (6.726, -9.459, 0.0), (11.99, -6.649, 0.0), (11.99, -9.459, 0.0), (9.258, -9.459, 0.0), (9.258, -6.649, 0.0), (11.99, 6.191, 0.0), (9.258, 6.191, 0.0), (11.99, -1.722, 0.0), (9.258, -1.722, 0.0)], [], [(5, 4, 3, 2), (0, 1, 4, 5), (9, 8, 6, 7), (5, 2, 8, 9)])
_uv = me_plane_014.uv_layers.new(name='UVMap')
_uv.uv.foreach_set('vector', [0.05208, -4.318, 0.05208, -7.017, 2.022, -7.017, 2.022, -4.318, -1.769, -4.318, -1.769, -7.017, 0.05208, -7.017, 0.05208, -4.318, 0.05208, 0.4153, 2.022, 0.4153, 2.022, 8.017, 0.05208, 8.017, 0.05208, -4.318, 2.022, -4.318, 2.022, 0.4153, 0.05208, 0.4153])
me_plane_014.materials.append(mat_hall_floor_001)
me_plane_014.use_remesh_fix_poles = True
me_plane_014.use_remesh_preserve_attributes = False
me_plane_014.update()
me_plane_010 = bpy.data.meshes.new('Plane.010')
me_plane_010.from_pydata([(-0.187, -6.387, 0.0), (4.908, -6.387, 0.0), (-0.187, 4.064, 0.0), (4.908, 4.064, 0.0)], [], [(0, 1, 3, 2)])
_uv = me_plane_010.uv_layers.new(name='UVMap')
_uv.uv.foreach_set('vector', [-2.744, -5.487, 3.744, -5.487, 3.744, 7.487, -2.744, 7.487])
me_plane_010.materials.append(mat_kitchen_floor_001)
me_plane_010.use_remesh_fix_poles = True
me_plane_010.use_remesh_preserve_attributes = False
me_plane_010.update()
me_plane_015 = bpy.data.meshes.new('Plane.015')
me_plane_015.from_pydata([(-1.043, -4.196, 0.0), (6.716, -4.196, 0.0), (-1.043, 1.0, 0.0), (6.716, 1.0, 0.0), (4.139, -4.196, 0.0), (4.139, 1.0, 0.0), (-1.043, -11.95, 0.0), (4.139, -11.95, 0.0), (-1.043, -5.867, 0.0), (4.139, -5.867, 0.0), (6.224, -11.95, 0.0), (6.224, -5.867, 0.0), (-1.043, -6.649, 0.0), (4.139, -6.649, 0.0), (6.224, -6.649, 0.0), (-1.043, -9.459, 0.0), (4.139, -9.459, 0.0), (6.224, -9.459, 0.0), (1.03, 1.0, 0.0), (1.03, -4.196, 0.0), (1.03, -11.95, 0.0), (1.03, -5.867, 0.0), (1.03, -6.649, 0.0), (1.03, -9.459, 0.0), (6.726, -11.95, 0.0), (6.726, -6.649, 0.0), (6.726, -9.459, 0.0), (4.139, -14.52, 0.0), (6.224, -14.52, 0.0), (1.03, -14.52, 0.0), (6.726, -14.52, 0.0)], [], [(4, 1, 3, 5), (19, 4, 5, 18), (23, 15, 6, 20), (19, 0, 8, 21), (16, 7, 10, 17), (9, 13, 14, 11), (21, 8, 12, 22), (13, 16, 17, 14), (22, 12, 15, 23), (13, 22, 23, 16), (9, 21, 22, 13), (4, 19, 21, 9), (16, 23, 20, 7), (0, 19, 18, 2), (17, 10, 24, 26), (14, 17, 26, 25), (24, 10, 28, 30), (10, 7, 27, 28), (7, 20, 29, 27)])
_uv = me_plane_015.uv_layers.new(name='UVMap')
_uv.uv.foreach_set('vector', [-0.2184, 1.604, -1.314, 1.604, -1.314, -0.6044, -0.2184, -0.6044, 1.547, -0.1607, 1.547, 1.161, -0.6621, 1.161, -0.6621, -0.1607, 1.051, 0.5325, 1.713, 0.5325, 1.713, 1.327, 1.051, 1.327, 1.051, -1.149, 1.713, -1.149, 1.713, -0.6151, 1.051, -0.6151, 0.0574, 0.5325, 0.0574, 1.327, -0.6088, 1.327, -0.6088, 0.5325, 0.0574, -0.6151, 0.0574, -0.3653, -0.6088, -0.3653, -0.6088, -0.6151, 1.051, -0.6151, 1.713, -0.6151, 1.713, -0.3653, 1.051, -0.3653, -0.7246, -0.2495, 0.1732, -0.2495, 0.1732, 0.4167, -0.7246, 0.4167, 0.933, 0.4147, 0.933, -0.2475, 1.831, -0.2475, 1.831, 0.4147, 0.1052, 0.5803, 0.1052, -0.4131, 1.003, -0.4131, 1.003, 0.5803, 1.051, -0.3653, 0.0574, -0.3653, 0.0574, -0.6151, 1.051, -0.6151, 0.0574, -1.149, 1.051, -1.149, 1.051, -0.6151, 0.0574, -0.6151, 0.0574, 0.5325, 1.051, 0.5325, 1.051, 1.327, 0.0574, 1.327, 1.984, 1.604, 1.103, 1.604, 1.103, -0.6044, 1.984, -0.6044, -0.6088, 0.5325, -0.6088, 1.327, -0.7695, 1.327, -0.7695, 0.5325, -0.6088, -0.3653, -0.6088, 0.5325, -0.7695, 0.5325, -0.7695, -0.3653, -0.7695, 1.327, -0.6088, 1.327, -0.6088, 2.149, -0.7695, 2.149, -0.6868, 2.071, -0.6868, 1.405, 0.1354, 1.405, 0.1354, 2.071, 0.0574, 1.327, 1.051, 1.327, 1.051, 2.149, 0.0574, 2.149])
me_plane_015.materials.append(mat_living_room_floor_001)
me_plane_015.use_remesh_fix_poles = True
me_plane_015.use_remesh_preserve_attributes = False
me_plane_015.update()
me_plane_013 = bpy.data.meshes.new('Plane.013')
me_plane_013.from_pydata([(11.96, 6.25, 0.0), (11.96, -1.781, 0.0), (17.12, 6.25, 0.0), (17.12, -1.781, 0.0)], [], [(0, 1, 3, 2)])
_uv = me_plane_013.uv_layers.new(name='UVMap')
_uv.uv.foreach_set('vector', [1.257, 1.079, -0.2336, 1.079, -0.2336, -0.0986, 1.257, -0.0986])
me_plane_013.materials.append(mat_office_floor_001)
me_plane_013.use_remesh_fix_poles = True
me_plane_013.use_remesh_preserve_attributes = False
me_plane_013.update()
me_plane_017 = bpy.data.meshes.new('Plane.017')
me_plane_017.from_pydata([(-1.0, -19.42, 0.0), (1.0, -19.42, 0.0), (-1.0, 1.0, 0.0), (1.0, 1.0, 0.0), (-1.0, -21.47, 0.0), (1.0, -21.47, 0.0), (-40.68, -19.42, 0.0), (-40.68, -21.47, 0.0), (-42.69, -19.42, 0.0), (-42.69, -21.47, 0.0), (-40.68, -103.7, 0.0), (-42.69, -103.7, 0.0), (-40.68, -105.7, 0.0), (-42.69, -105.7, 0.0), (-0.4983, -103.7, 0.0), (-0.4983, -105.7, 0.0), (1.51, -103.7, 0.0), (1.51, -105.7, 0.0), (15.94, -103.7, 0.0), (15.94, -105.7, 0.0), (17.94, -103.7, 0.0), (17.94, -105.7, 0.0), (15.94, -105.7, 0.0), (17.94, -105.7, 0.0), (-40.68, -123.8, 0.0), (-42.69, -123.8, 0.0), (-40.68, -125.9, 0.0), (-42.69, -125.9, 0.0), (15.99, -123.8, 0.0), (15.99, -125.9, 0.0), (17.94, -105.7, 0.0), (17.94, -105.7, 0.0), (17.94, -123.8, 0.0), (17.94, -123.8, 0.0), (17.97, -125.9, 0.0), (-1.0, -0.9469, 0.0), (1.0, -0.9469, 0.0), (62.34, 1.0, 0.0), (62.34, -0.9469, 0.0), (64.43, 1.0, 0.0), (64.43, -0.9469, 0.0), (62.34, -41.83, 0.0), (64.43, -41.83, 0.0), (62.34, -43.94, 0.0), (64.43, -43.94, 0.0), (43.92, -41.83, 0.0), (43.92, -43.94, 0.0), (41.82, -41.83, 0.0), (41.82, -43.94, 0.0), (43.92, -53.94, 0.0), (41.82, -53.94, 0.0), (43.92, -56.03, 0.0), (41.82, -56.03, 0.0), (57.97, -53.94, 0.0), (57.97, -56.03, 0.0), (59.94, -53.94, 0.0), (59.94, -56.03, 0.0), (57.97, -60.66, 0.0), (59.94, -60.66, 0.0), (57.97, -62.67, 0.0), (59.94, -62.67, 0.0), (81.28, -60.66, 0.0), (81.28, -62.67, 0.0), (83.29, -60.66, 0.0), (83.29, -62.67, 0.0), (81.28, -43.9, 0.0), (83.29, -43.9, 0.0), (83.29, -41.84, 0.0), (81.24, -41.83, 0.0), (83.29, 40.0, 0.0), (81.24, 40.0, 0.0), (83.29, 42.09, 0.0), (81.24, 42.09, 0.0), (104.0, 40.0, 0.0), (104.0, 42.09, 0.0), (106.0, 40.0, 0.0), (106.0, 42.09, 0.0), (144.9, 40.0, 0.0), (144.9, 42.09, 0.0), (146.9, 40.0, 0.0), (146.9, 42.09, 0.0), (144.9, -22.31, 0.0), (146.9, -22.31, 0.0), (144.9, -24.34, 0.0), (146.9, -24.34, 0.0), (168.0, -22.31, 0.0), (168.0, -24.34, 0.0), (170.0, -22.31, 0.0), (170.0, -24.34, 0.0), (168.0, -123.8, 0.0), (170.0, -123.8, 0.0), (168.0, -125.8, 0.0), (170.0, -125.8, 0.0), (126.8, -123.8, 0.0), (126.8, -125.8, 0.0), (104.2, -22.31, 0.0), (104.2, -24.34, 0.0), (106.2, -22.31, 0.0), (106.2, -24.34, 0.0), (104.2, -83.3, 0.0), (106.2, -83.3, 0.0), (104.2, -85.35, 0.0), (106.2, -85.35, 0.0), (124.6, -83.3, 0.0), (124.6, -85.35, 0.0), (126.6, -83.3, 0.0), (126.6, -85.35, 0.0), (124.8, -123.8, 0.0), (124.8, -125.8, 0.0), (64.48, -83.3, 0.0), (64.48, -85.35, 0.0), (62.58, -83.3, 0.0), (62.58, -85.35, 0.0), (64.48, -123.7, 0.0), (62.58, -123.7, 0.0), (64.48, -125.7, 0.0), (62.58, -125.7, 0.0), (83.29, -0.9203, 0.0), (81.24, -0.9161, 0.0), (83.29, 1.094, 0.0), (81.24, 1.098, 0.0), (-1.0, -19.42, 29.98), (1.0, -19.42, 29.98), (-1.0, 1.0, 29.98), (1.0, 1.0, 29.98), (-1.0, -21.47, 29.98), (1.0, -21.47, 29.98), (-40.68, -19.42, 29.98), (-40.68, -21.47, 29.98), (-42.69, -19.42, 29.98), (-42.69, -21.47, 29.98), (-40.68, -103.7, 29.98), (-42.69, -103.7, 29.98), (-40.68, -105.7, 29.98), (-42.69, -105.7, 29.98), (-0.4983, -103.7, 29.98), (-0.4983, -105.7, 29.98), (1.51, -103.7, 29.98), (1.51, -105.7, 29.98), (15.94, -103.7, 29.98), (15.94, -105.7, 29.98), (17.94, -103.7, 29.98), (17.94, -105.7, 29.98), (15.94, -105.7, 29.98), (17.94, -105.7, 29.98), (-40.68, -123.8, 29.98), (-42.69, -123.8, 29.98), (-40.68, -125.9, 29.98), (-42.69, -125.9, 29.98), (15.99, -123.8, 29.98), (15.99, -125.9, 29.98), (17.94, -105.7, 29.98), (17.94, -105.7, 29.98), (17.94, -123.8, 29.98), (17.94, -123.8, 29.98), (17.97, -125.9, 29.98), (-1.0, -0.9469, 29.98), (1.0, -0.9469, 29.98), (62.34, 1.0, 29.98), (62.34, -0.9469, 29.98), (64.43, 1.0, 29.98), (64.43, -0.9469, 29.98), (62.34, -41.83, 29.98), (64.43, -41.83, 29.98), (62.34, -43.94, 29.98), (64.43, -43.94, 29.98), (43.92, -41.83, 29.98), (43.92, -43.94, 29.98), (41.82, -41.83, 29.98), (41.82, -43.94, 29.98), (43.92, -53.94, 29.98), (41.82, -53.94, 29.98), (43.92, -56.03, 29.98), (41.82, -56.03, 29.98), (57.97, -53.94, 29.98), (57.97, -56.03, 29.98), (59.94, -53.94, 29.98), (59.94, -56.03, 29.98), (57.97, -60.66, 29.98), (59.94, -60.66, 29.98), (57.97, -62.67, 29.98), (59.94, -62.67, 29.98), (81.28, -60.66, 29.98), (81.28, -62.67, 29.98), (83.29, -60.66, 29.98), (83.29, -62.67, 29.98), (81.28, -43.9, 29.98), (83.29, -43.9, 29.98), (83.29, -41.84, 29.98), (81.24, -41.83, 29.98), (83.29, 40.0, 29.98), (81.24, 40.0, 29.98), (83.29, 42.09, 29.98), (81.24, 42.09, 29.98), (104.0, 40.0, 29.98), (104.0, 42.09, 29.98), (106.0, 40.0, 29.98), (106.0, 42.09, 29.98), (144.9, 40.0, 29.98), (144.9, 42.09, 29.98), (146.9, 40.0, 29.98), (146.9, 42.09, 29.98), (144.9, -22.31, 29.98), (146.9, -22.31, 29.98), (144.9, -24.34, 29.98), (146.9, -24.34, 29.98), (168.0, -22.31, 29.98), (168.0, -24.34, 29.98), (170.0, -22.31, 29.98), (170.0, -24.34, 29.98), (168.0, -123.8, 29.98), (170.0, -123.8, 29.98), (168.0, -125.8, 29.98), (170.0, -125.8, 29.98), (126.8, -123.8, 29.98), (126.8, -125.8, 29.98), (104.2, -22.31, 29.98), (104.2, -24.34, 29.98), (106.2, -22.31, 29.98), (106.2, -24.34, 29.98), (104.2, -83.3, 29.98), (106.2, -83.3, 29.98), (104.2, -85.35, 29.98), (106.2, -85.35, 29.98), (124.6, -83.3, 29.98), (124.6, -85.35, 29.98), (126.6, -83.3, 29.98), (126.6, -85.35, 29.98), (124.8, -123.8, 29.98), (124.8, -125.8, 29.98), (64.48, -83.3, 29.98), (64.48, -85.35, 29.98), (62.58, -83.3, 29.98), (62.58, -85.35, 29.98), (64.48, -123.7, 29.98), (62.58, -123.7, 29.98), (64.48, -125.7, 29.98), (62.58, -125.7, 29.98), (83.29, -0.9203, 29.98), (81.24, -0.9161, 29.98), (83.29, 1.094, 29.98), (81.24, 1.098, 29.98)], [(22, 30)], [(35, 2, 3, 36), (1, 5, 4, 0), (4, 7, 6, 0), (7, 9, 8, 6), (7, 10, 11, 9), (10, 12, 13, 11), (10, 14, 15, 12), (14, 16, 17, 15), (16, 18, 19, 17), (18, 20, 21, 19), (21, 23, 22, 19), (12, 24, 25, 13), (24, 26, 27, 25), (24, 28, 29, 26), (34, 29, 28, 33), (21, 30, 31, 23), (28, 33, 32), (32, 33, 34), (4, 5, 16, 14), (0, 35, 36, 1), (3, 37, 38, 36), (37, 39, 40, 38), (40, 42, 41, 38), (42, 44, 43, 41), (43, 46, 45, 41), (46, 48, 47, 45), (46, 49, 50, 48), (49, 51, 52, 50), (49, 53, 54, 51), (53, 55, 56, 54), (56, 58, 57, 54), (58, 60, 59, 57), (58, 61, 62, 60), (61, 63, 64, 62), (61, 65, 66, 63), (120, 70, 69, 119), (70, 72, 71, 69), (71, 74, 73, 69), (74, 76, 75, 73), (76, 78, 77, 75), (78, 80, 79, 77), (79, 82, 81, 77), (82, 84, 83, 81), (82, 85, 86, 84), (85, 87, 88, 86), (88, 90, 89, 86), (90, 92, 91, 89), (91, 94, 93, 89), (98, 96, 95, 97), (83, 98, 97, 81), (73, 75, 97, 95), (98, 100, 99, 96), (100, 102, 101, 99), (100, 103, 104, 102), (103, 105, 106, 104), (94, 108, 107, 93), (104, 106, 93, 107), (101, 110, 109, 99), (110, 112, 111, 109), (110, 113, 114, 112), (113, 115, 116, 114), (116, 114, 33, 32, 34), (107, 108, 115, 113), (68, 118, 117, 67), (118, 120, 119, 117), (40, 39, 120, 118), (156, 157, 124, 123), (122, 121, 125, 126), (125, 121, 127, 128), (128, 127, 129, 130), (128, 130, 132, 131), (131, 132, 134, 133), (131, 133, 136, 135), (135, 136, 138, 137), (137, 138, 140, 139), (139, 140, 142, 141), (142, 140, 143, 144), (133, 134, 146, 145), (145, 146, 148, 147), (145, 147, 150, 149), (142, 144, 152, 151), (149, 153, 154), (153, 155, 154), (125, 135, 137, 126), (121, 122, 157, 156), (124, 157, 159, 158), (158, 159, 161, 160), (161, 159, 162, 163), (163, 162, 164, 165), (164, 162, 166, 167), (167, 166, 168, 169), (167, 169, 171, 170), (170, 171, 173, 172), (170, 172, 175, 174), (174, 175, 177, 176), (177, 175, 178, 179), (179, 178, 180, 181), (179, 181, 183, 182), (182, 183, 185, 184), (182, 184, 187, 186), (241, 240, 190, 191), (191, 190, 192, 193), (192, 190, 194, 195), (195, 194, 196, 197), (197, 196, 198, 199), (199, 198, 200, 201), (200, 198, 202, 203), (203, 202, 204, 205), (203, 205, 207, 206), (206, 207, 209, 208), (209, 207, 210, 211), (211, 210, 212, 213), (212, 210, 214, 215), (219, 218, 216, 217), (204, 202, 218, 219), (194, 216, 218, 196), (219, 217, 220, 221), (221, 220, 222, 223), (221, 223, 225, 224), (224, 225, 227, 226), (215, 214, 228, 229), (225, 228, 214, 227), (222, 220, 230, 231), (231, 230, 232, 233), (231, 233, 235, 234), (234, 235, 237, 236), (237, 235, 154, 153, 155), (228, 234, 236, 229), (189, 188, 238, 239), (239, 238, 240, 241), (161, 239, 241, 160), (42, 163, 189, 68), (2, 35, 156, 123), (101, 102, 223, 222), (65, 68, 189, 186), (1, 36, 157, 122), (0, 6, 127, 121), (7, 4, 125, 128), (119, 69, 190, 240), (8, 9, 130, 129), (118, 68, 189, 239), (36, 38, 159, 157), (102, 104, 225, 223), (6, 8, 129, 127), (71, 72, 193, 192), (37, 3, 124, 158), (103, 100, 221, 224), (106, 105, 226, 227), (72, 70, 191, 193), (9, 11, 132, 130), (39, 37, 158, 160), (105, 103, 224, 226), (10, 7, 128, 131), (69, 73, 194, 190), (74, 71, 192, 195), (38, 41, 162, 159), (11, 13, 134, 132), (42, 40, 161, 163), (108, 94, 215, 229), (43, 44, 165, 164), (104, 107, 228, 225), (76, 74, 195, 197), (93, 106, 227, 214), (12, 15, 136, 133), (44, 42, 163, 165), (14, 10, 131, 135), (75, 77, 198, 196), (99, 109, 230, 220), (78, 76, 197, 199), (41, 45, 166, 162), (110, 101, 222, 231), (15, 17, 138, 136), (79, 80, 201, 200), (46, 43, 164, 167), (111, 112, 233, 232), (47, 48, 169, 168), (109, 111, 232, 230), (80, 78, 199, 201), (45, 47, 168, 166), (17, 19, 140, 138), (18, 16, 137, 139), (77, 81, 202, 198), (112, 114, 235, 233), (21, 20, 141, 142), (82, 79, 200, 203), (48, 50, 171, 169), (113, 110, 231, 234), (83, 84, 205, 204), (49, 46, 167, 170), (116, 115, 236, 237), (20, 18, 139, 141), (52, 51, 172, 173), (22, 23, 144, 143), (50, 52, 173, 171), (116, 237, 155, 34), (84, 86, 207, 205), (33, 154, 235, 114), (85, 82, 203, 206), (51, 54, 175, 172), (107, 113, 234, 228), (13, 25, 146, 134), (88, 87, 208, 209), (53, 49, 170, 174), (115, 108, 229, 236), (24, 12, 133, 145), (56, 55, 176, 177), (67, 117, 238, 188), (27, 26, 147, 148), (87, 85, 206, 208), (25, 27, 148, 146), (55, 53, 174, 176), (86, 89, 210, 207), (117, 119, 240, 238), (90, 88, 209, 211), (54, 57, 178, 175), (70, 120, 241, 191), (26, 29, 150, 147), (91, 92, 213, 212), (58, 56, 177, 179), (28, 24, 145, 149), (59, 60, 181, 180), (40, 118, 239, 161), (92, 90, 211, 213), (57, 59, 180, 178), (120, 39, 160, 241), (89, 93, 214, 210), (23, 31, 152, 144), (94, 91, 212, 215), (60, 62, 183, 181), (30, 21, 142, 151), (95, 96, 217, 216), (61, 58, 179, 182), (64, 63, 184, 185), (98, 83, 204, 219), (62, 64, 185, 183), (81, 97, 218, 202), (35, 0, 121, 156), (66, 65, 186, 187), (33, 28, 149, 154), (63, 66, 187, 184), (29, 34, 155, 150), (73, 95, 216, 194), (65, 61, 182, 186), (97, 75, 196, 218), (3, 2, 123, 124), (44, 65, 186, 165), (34, 33, 154, 155), (66, 67, 188, 187), (4, 14, 135, 125), (96, 99, 220, 217), (68, 67, 188, 189), (16, 5, 126, 137), (100, 98, 219, 221), (5, 1, 122, 126), (165, 186, 189, 163), (188, 189, 186, 187), (150, 155, 154, 149)])
_uv = me_plane_017.uv_layers.new(name='UVMap')
_uv.uv.foreach_set('vector', [0.0, 0.9046, 0.0, 1.0, 1.0, 1.0, 1.0, 0.9046, 1.0, 0.0, 1.0, 0.0, 0.0, 0.0, 0.0, 0.0, 0.0, 0.0, 0.0, 0.0, 0.0, 0.0, 0.0, 0.0, 0.0, 0.0, 0.0, 0.0, 0.0, 0.0, 0.0, 0.0, 0.0, 0.0, 0.0, 0.0, 0.0, 0.0, 0.0, 0.0, 0.0, 0.0, 0.0, 0.0, 0.0, 0.0, 0.0, 0.0, 0.0, 0.0, 0.0, 0.0, 0.0, 0.0, 0.0, 0.0, 0.0, 0.0, 0.0, 0.0, 0.0, 0.0, 0.0, 0.0, 0.0, 0.0, 0.0, 0.0, 0.0, 0.0, 0.0, 0.0, 0.0, 0.0, 0.0, 0.0, 0.0, 0.0, 0.0, 0.0, 0.0, 0.0, 0.0, 0.0, 0.0, 0.0, 0.0, 0.0, 0.0, 0.0, 0.0, 0.0, 0.0, 0.0, 0.0, 0.0, 0.0, 0.0, 0.0, 0.0, 0.0, 0.0, 0.0, 0.0, 0.0, 0.0, 0.0, 0.0, 0.0, 0.0, 0.0, 0.0, 0.0, 0.0, 0.0, 0.0, 0.0, 0.0, 0.0, 0.0, 0.0, 0.0, 0.0, 0.0, 0.0, 0.0, 0.0, 0.0, 0.0, 0.0, 0.0, 0.0, 0.0, 0.0, 0.0, 0.0, 0.0, 0.0, 0.0, 0.0, 0.0, 0.0, 1.0, 0.0, 0.0, 0.0, 0.0, 0.0, 0.0, 0.0, 0.0, 0.9046, 1.0, 0.9046, 1.0, 0.0, 1.0, 1.0, 1.0, 1.0, 1.0, 0.9046, 1.0, 0.9046, 1.0, 1.0, 1.0, 1.0, 1.0, 0.9046, 1.0, 0.9046, 1.0, 0.9046, 1.0, 0.9046, 1.0, 0.9046, 1.0, 0.9046, 1.0, 0.9046, 1.0, 0.9046, 1.0, 0.9046, 1.0, 0.9046, 1.0, 0.9046, 1.0, 0.9046, 1.0, 0.9046, 1.0, 0.9046, 1.0, 0.9046, 1.0, 0.9046, 1.0, 0.9046, 1.0, 0.9046, 1.0, 0.9046, 1.0, 0.9046, 1.0, 0.9046, 1.0, 0.9046, 1.0, 0.9046, 1.0, 0.9046, 1.0, 0.9046, 1.0, 0.9046, 1.0, 0.9046, 1.0, 0.9046, 1.0, 0.9046, 1.0, 0.9046, 1.0, 0.9046, 1.0, 0.9046, 1.0, 0.9046, 1.0, 0.9046, 1.0, 0.9046, 1.0, 0.9046, 1.0, 0.9046, 1.0, 0.9046, 1.0, 0.9046, 1.0, 0.9046, 1.0, 0.9046, 1.0, 0.9046, 1.0, 0.9046, 1.0, 0.9046, 1.0, 0.9046, 1.0, 0.9046, 1.0, 0.9046, 1.0, 0.9046, 1.0, 0.9046, 1.0, 0.9046, 1.0, 0.9046, 1.0, 0.9046, 1.0, 0.9046, 1.0, 0.9046, 0.0, 0.0, 0.0, 0.0, 0.0, 0.0, 0.0, 0.0, 0.0, 0.0, 0.0, 0.0, 0.0, 0.0, 0.0, 0.0, 0.0, 0.0, 0.0, 0.0, 0.0, 0.0, 0.0, 0.0, 0.0, 0.0, 0.0, 0.0, 0.0, 0.0, 0.0, 0.0, 0.0, 0.0, 0.0, 0.0, 0.0, 0.0, 0.0, 0.0, 0.0, 0.0, 0.0, 0.0, 0.0, 0.0, 0.0, 0.0, 0.0, 0.0, 0.0, 0.0, 0.0, 0.0, 0.0, 0.0, 0.0, 0.0, 0.0, 0.0, 0.0, 0.0, 0.0, 0.0, 0.0, 0.0, 0.0, 0.0, 0.0, 0.0, 0.0, 0.0, 0.0, 0.0, 0.0, 0.0, 0.0, 0.0, 0.0, 0.0, 0.0, 0.0, 0.0, 0.0, 0.0, 0.0, 0.0, 0.0, 0.0, 0.0, 0.0, 0.0, 0.0, 0.0, 0.0, 0.0, 0.0, 0.0, 0.0, 0.0, 0.0, 0.0, 0.0, 0.0, 0.0, 0.0, 0.0, 0.0, 0.0, 0.0, 0.0, 0.0, 0.0, 0.0, 0.0, 0.0, 0.0, 0.0, 0.0, 0.0, 0.0, 0.0, 0.0, 0.0, 0.0, 0.0, 0.0, 0.0, 0.0, 0.0, 0.0, 0.0, 0.0, 0.0, 0.0, 0.0, 0.0, 0.0, 0.0, 0.0, 0.0, 0.0, 0.0, 0.0, 0.0, 0.0, 0.0, 0.0, 0.0, 0.0, 0.0, 0.0, 0.0, 0.0, 0.0, 0.0, 0.0, 0.0, 0.0, 0.0, 0.0, 0.0, 0.0, 0.0, 0.0, 0.0, 0.0, 0.0, 0.0, 0.0, 0.0, 0.0, 0.0, 0.0, 0.0, 0.0, 0.0, 0.0, 0.0, 0.0, 0.0, 0.0, 0.0, 0.0, 0.0, 0.0, 0.0, 0.0, 0.0, 0.0, 0.0, 0.0, 0.0, 0.0, 0.0, 0.0, 0.0, 0.0, 0.0, 0.0, 0.0, 0.0, 0.0, 0.0, 0.0, 0.0, 0.0, 0.0, 0.0, 0.0, 0.0, 0.0, 0.0, 0.0, 0.0, 0.0, 0.0, 0.0, 0.0, 0.0, 0.0, 0.0, 0.0, 0.0, 0.0, 0.0, 0.0, 0.0, 0.0, 0.0, 0.0, 0.0, 0.0, 0.0, 0.0, 0.0, 0.0, 0.0, 0.0, 0.0, 0.0, 0.0, 1.0, 0.9046, 1.0, 1.0, 0.0, 0.0, 0.0, 0.0, 0.0, 0.9046, 1.0, 0.9046, 1.0, 1.0, 0.0, 1.0, 1.0, 0.0, 0.0, 0.0, 0.0, 0.0, 1.0, 0.0, 0.0, 0.0, 0.0, 0.0, 0.0, 0.0, 0.0, 0.0, 0.0, 0.0, 0.0, 0.0, 0.0, 0.0, 0.0, 0.0, 0.0, 0.0, 0.0, 0.0, 0.0, 0.0, 0.0, 0.0, 0.0, 0.0, 0.0, 0.0, 0.0, 0.0, 0.0, 0.0, 0.0, 0.0, 0.0, 0.0, 0.0, 0.0, 0.0, 0.0, 0.0, 0.0, 0.0, 0.0, 0.0, 0.0, 0.0, 0.0, 0.0, 0.0, 0.0, 0.0, 0.0, 0.0, 0.0, 0.0, 0.0, 0.0, 0.0, 0.0, 0.0, 0.0, 0.0, 0.0, 0.0, 0.0, 0.0, 0.0, 0.0, 0.0, 0.0, 0.0, 0.0, 0.0, 0.0, 0.0, 0.0, 0.0, 0.0, 0.0, 0.0, 0.0, 0.0, 0.0, 0.0, 0.0, 0.0, 0.0, 0.0, 0.0, 0.0, 0.0, 0.0, 0.0, 0.0, 0.0, 0.0, 0.0, 0.0, 0.0, 0.0, 0.0, 0.0, 0.0, 0.0, 0.0, 0.0, 0.0, 0.0, 0.0, 0.0, 0.0, 0.0, 0.0, 0.0, 0.0, 0.0, 0.0, 0.0, 0.0, 0.0, 0.0, 1.0, 0.0, 0.0, 0.0, 1.0, 0.0, 1.0, 0.9046, 0.0, 0.9046, 1.0, 1.0, 1.0, 0.9046, 1.0, 0.9046, 1.0, 1.0, 1.0, 1.0, 1.0, 0.9046, 1.0, 0.9046, 1.0, 1.0, 1.0, 0.9046, 1.0, 0.9046, 1.0, 0.9046, 1.0, 0.9046, 1.0, 0.9046, 1.0, 0.9046, 1.0, 0.9046, 1.0, 0.9046, 1.0, 0.9046, 1.0, 0.9046, 1.0, 0.9046, 1.0, 0.9046, 1.0, 0.9046, 1.0, 0.9046, 1.0, 0.9046, 1.0, 0.9046, 1.0, 0.9046, 1.0, 0.9046, 1.0, 0.9046, 1.0, 0.9046, 1.0, 0.9046, 1.0, 0.9046, 1.0, 0.9046, 1.0, 0.9046, 1.0, 0.9046, 1.0, 0.9046, 1.0, 0.9046, 1.0, 0.9046, 1.0, 0.9046, 1.0, 0.9046, 1.0, 0.9046, 1.0, 0.9046, 1.0, 0.9046, 1.0, 0.9046, 1.0, 0.9046, 1.0, 0.9046, 1.0, 0.9046, 1.0, 0.9046, 1.0, 0.9046, 1.0, 0.9046, 1.0, 0.9046, 1.0, 0.9046, 1.0, 0.9046, 1.0, 0.9046, 1.0, 0.9046, 1.0, 0.9046, 1.0, 0.9046, 1.0, 0.9046, 1.0, 0.9046, 1.0, 0.9046, 1.0, 0.9046, 1.0, 0.9046, 0.0, 0.0, 0.0, 0.0, 0.0, 0.0, 0.0, 0.0, 0.0, 0.0, 0.0, 0.0, 0.0, 0.0, 0.0, 0.0, 0.0, 0.0, 0.0, 0.0, 0.0, 0.0, 0.0, 0.0, 0.0, 0.0, 0.0, 0.0, 0.0, 0.0, 0.0, 0.0, 0.0, 0.0, 0.0, 0.0, 0.0, 0.0, 0.0, 0.0, 0.0, 0.0, 0.0, 0.0, 0.0, 0.0, 0.0, 0.0, 0.0, 0.0, 0.0, 0.0, 0.0, 0.0, 0.0, 0.0, 0.0, 0.0, 0.0, 0.0, 0.0, 0.0, 0.0, 0.0, 0.0, 0.0, 0.0, 0.0, 0.0, 0.0, 0.0, 0.0, 0.0, 0.0, 0.0, 0.0, 0.0, 0.0, 0.0, 0.0, 0.0, 0.0, 0.0, 0.0, 0.0, 0.0, 0.0, 0.0, 0.0, 0.0, 0.0, 0.0, 0.0, 0.0, 0.0, 0.0, 0.0, 0.0, 0.0, 0.0, 0.0, 0.0, 0.0, 0.0, 0.0, 0.0, 0.0, 0.0, 0.0, 0.0, 0.0, 0.0, 0.0, 0.0, 0.0, 0.0, 0.0, 0.0, 0.0, 0.0, 0.0, 0.0, 0.0, 0.0, 0.0, 0.0, 0.0, 0.0, 0.0, 0.0, 0.0, 0.0, 0.0, 0.0, 0.0, 0.0, 0.0, 0.0, 0.0, 0.0, 0.0, 0.0, 0.0, 0.0, 0.0, 0.0, 0.0, 0.0, 0.0, 0.0, 0.0, 0.0, 0.0, 0.0, 0.0, 0.0, 0.0, 0.0, 0.0, 0.0, 0.0, 0.0, 0.0, 0.0, 0.0, 0.0, 0.0, 0.0, 0.0, 0.0, 0.0, 0.0, 0.0, 0.0, 0.0, 0.0, 0.0, 0.0, 0.0, 0.0, 0.0, 0.0, 0.0, 0.0, 0.0, 0.0, 0.0, 0.0, 0.0, 0.0, 0.0, 0.0, 0.0, 0.0, 0.0, 0.0, 0.0, 0.0, 0.0, 0.0, 0.0, 0.0, 0.0, 0.0, 0.0, 0.0, 0.0, 0.0, 0.0, 0.0, 0.0, 0.0, 0.0, 0.0, 0.0, 0.0, 0.0, 0.0, 0.0, 0.0, 0.0, 0.0, 0.0, 0.0, 0.0, 0.0, 0.0, 0.0, 0.0, 0.0, 0.0, 0.0, 0.0, 0.0, 0.0, 0.0, 0.0, 0.0, 0.0, 0.0, 0.0, 0.0, 1.0, 0.9046, 0.0, 0.0, 0.0, 0.0, 1.0, 1.0, 0.0, 0.0, 0.0, 0.0, 0.0, 0.0, 0.0, 0.0, 0.0, 1.0, 0.0, 0.9046, 0.0, 0.9046, 0.0, 1.0, 0.0, 0.0, 0.0, 0.0, 0.0, 0.0, 0.0, 0.0, 0.0, 0.0, 0.0, 0.0, 0.0, 0.0, 0.0, 0.0, 1.0, 0.0, 1.0, 0.9046, 1.0, 0.9046, 1.0, 0.0, 0.0, 0.0, 0.0, 0.0, 0.0, 0.0, 0.0, 0.0, 0.0, 0.0, 0.0, 0.0, 0.0, 0.0, 0.0, 0.0, 0.0, 0.0, 0.0, 0.0, 0.0, 0.0, 0.0, 0.0, 0.0, 0.0, 0.0, 0.0, 0.0, 0.0, 0.0, 0.0, 0.0, 0.0, 0.0, 0.0, 0.0, 0.0, 0.0, 0.0, 1.0, 0.9046, 1.0, 0.9046, 1.0, 0.9046, 1.0, 0.9046, 0.0, 0.0, 0.0, 0.0, 0.0, 0.0, 0.0, 0.0, 0.0, 0.0, 0.0, 0.0, 0.0, 0.0, 0.0, 0.0, 0.0, 0.0, 0.0, 0.0, 0.0, 0.0, 0.0, 0.0, 1.0, 1.0, 1.0, 1.0, 1.0, 1.0, 1.0, 1.0, 0.0, 0.0, 0.0, 0.0, 0.0, 0.0, 0.0, 0.0, 0.0, 0.0, 0.0, 0.0, 0.0, 0.0, 0.0, 0.0, 0.0, 0.0, 0.0, 0.0, 0.0, 0.0, 0.0, 0.0, 0.0, 0.0, 0.0, 0.0, 0.0, 0.0, 0.0, 0.0, 1.0, 1.0, 1.0, 1.0, 1.0, 1.0, 1.0, 1.0, 0.0, 0.0, 0.0, 0.0, 0.0, 0.0, 0.0, 0.0, 0.0, 0.0, 0.0, 0.0, 0.0, 0.0, 0.0, 0.0, 0.0, 0.0, 0.0, 0.0, 0.0, 0.0, 0.0, 0.0, 0.0, 0.0, 0.0, 0.0, 0.0, 0.0, 0.0, 0.0, 1.0, 0.9046, 1.0, 0.9046, 1.0, 0.9046, 1.0, 0.9046, 0.0, 0.0, 0.0, 0.0, 0.0, 0.0, 0.0, 0.0, 1.0, 0.9046, 1.0, 0.9046, 1.0, 0.9046, 1.0, 0.9046, 0.0, 0.0, 0.0, 0.0, 0.0, 0.0, 0.0, 0.0, 1.0, 0.9046, 1.0, 0.9046, 1.0, 0.9046, 1.0, 0.9046, 0.0, 0.0, 0.0, 0.0, 0.0, 0.0, 0.0, 0.0, 0.0, 0.0, 0.0, 0.0, 0.0, 0.0, 0.0, 0.0, 0.0, 0.0, 0.0, 0.0, 0.0, 0.0, 0.0, 0.0, 0.0, 0.0, 0.0, 0.0, 0.0, 0.0, 0.0, 0.0, 1.0, 0.9046, 1.0, 0.9046, 1.0, 0.9046, 1.0, 0.9046, 0.0, 0.0, 0.0, 0.0, 0.0, 0.0, 0.0, 0.0, 0.0, 0.0, 0.0, 0.0, 0.0, 0.0, 0.0, 0.0, 0.0, 0.0, 0.0, 0.0, 0.0, 0.0, 0.0, 0.0, 0.0, 0.0, 0.0, 0.0, 0.0, 0.0, 0.0, 0.0, 1.0, 0.9046, 1.0, 0.9046, 1.0, 0.9046, 1.0, 0.9046, 0.0, 0.0, 0.0, 0.0, 0.0, 0.0, 0.0, 0.0, 0.0, 0.0, 0.0, 0.0, 0.0, 0.0, 0.0, 0.0, 0.0, 0.0, 0.0, 0.0, 0.0, 0.0, 0.0, 0.0, 1.0, 0.9046, 1.0, 0.9046, 1.0, 0.9046, 1.0, 0.9046, 0.0, 0.0, 0.0, 0.0, 0.0, 0.0, 0.0, 0.0, 1.0, 0.9046, 1.0, 0.9046, 1.0, 0.9046, 1.0, 0.9046, 0.0, 0.0, 0.0, 0.0, 0.0, 0.0, 0.0, 0.0, 0.0, 0.0, 0.0, 0.0, 0.0, 0.0, 0.0, 0.0, 1.0, 0.9046, 1.0, 0.9046, 1.0, 0.9046, 1.0, 0.9046, 0.0, 0.0, 0.0, 0.0, 0.0, 0.0, 0.0, 0.0, 0.0, 0.0, 0.0, 0.0, 0.0, 0.0, 0.0, 0.0, 0.0, 0.0, 0.0, 0.0, 0.0, 0.0, 0.0, 0.0, 0.0, 0.0, 0.0, 0.0, 0.0, 0.0, 0.0, 0.0, 0.0, 0.0, 0.0, 0.0, 0.0, 0.0, 0.0, 0.0, 0.0, 0.0, 0.0, 0.0, 0.0, 0.0, 0.0, 0.0, 1.0, 0.9046, 1.0, 0.9046, 1.0, 0.9046, 1.0, 0.9046, 0.0, 0.0, 0.0, 0.0, 0.0, 0.0, 0.0, 0.0, 0.0, 0.0, 0.0, 0.0, 0.0, 0.0, 0.0, 0.0, 1.0, 0.9046, 1.0, 0.9046, 1.0, 0.9046, 1.0, 0.9046, 0.0, 0.0, 0.0, 0.0, 0.0, 0.0, 0.0, 0.0, 0.0, 0.0, 0.0, 0.0, 0.0, 0.0, 0.0, 0.0, 1.0, 0.9046, 1.0, 0.9046, 1.0, 0.9046, 1.0, 0.9046, 0.0, 0.0, 0.0, 0.0, 0.0, 0.0, 0.0, 0.0, 1.0, 0.9046, 1.0, 0.9046, 1.0, 0.9046, 1.0, 0.9046, 0.0, 0.0, 0.0, 0.0, 0.0, 0.0, 0.0, 0.0, 0.0, 0.0, 0.0, 0.0, 0.0, 0.0, 0.0, 0.0, 0.0, 0.0, 0.0, 0.0, 0.0, 0.0, 0.0, 0.0, 0.0, 0.0, 0.0, 0.0, 0.0, 0.0, 0.0, 0.0, 1.0, 0.9046, 1.0, 0.9046, 1.0, 0.9046, 1.0, 0.9046, 0.0, 0.0, 0.0, 0.0, 0.0, 0.0, 0.0, 0.0, 0.0, 0.0, 0.0, 0.0, 0.0, 0.0, 0.0, 0.0, 0.0, 0.0, 0.0, 0.0, 0.0, 0.0, 0.0, 0.0, 1.0, 0.9046, 1.0, 0.9046, 1.0, 0.9046, 1.0, 0.9046, 0.0, 0.0, 0.0, 0.0, 0.0, 0.0, 0.0, 0.0, 0.0, 0.0, 0.0, 0.0, 0.0, 0.0, 0.0, 0.0, 1.0, 0.9046, 1.0, 0.9046, 1.0, 0.9046, 1.0, 0.9046, 0.0, 0.0, 0.0, 0.0, 0.0, 0.0, 0.0, 0.0, 0.0, 0.0, 0.0, 0.0, 0.0, 0.0, 0.0, 0.0, 0.0, 0.0, 0.0, 0.0, 0.0, 0.0, 0.0, 0.0, 0.0, 0.0, 0.0, 0.0, 0.0, 0.0, 0.0, 0.0, 1.0, 0.9046, 1.0, 0.9046, 1.0, 0.9046, 1.0, 0.9046, 0.0, 0.0, 0.0, 0.0, 0.0, 0.0, 0.0, 0.0, 0.0, 0.0, 0.0, 0.0, 0.0, 0.0, 0.0, 0.0, 0.0, 0.0, 0.0, 0.0, 0.0, 0.0, 0.0, 0.0, 1.0, 0.9046, 1.0, 0.9046, 1.0, 0.9046, 1.0, 0.9046, 0.0, 0.0, 0.0, 0.0, 0.0, 0.0, 0.0, 0.0, 0.0, 0.0, 0.0, 0.0, 0.0, 0.0, 0.0, 0.0, 0.0, 0.0, 0.0, 0.0, 0.0, 0.0, 0.0, 0.0, 1.0, 0.9046, 1.0, 0.9046, 1.0, 0.9046, 1.0, 0.9046, 0.0, 0.0, 0.0, 0.0, 0.0, 0.0, 0.0, 0.0, 1.0, 0.9046, 1.0, 0.9046, 1.0, 0.9046, 1.0, 0.9046, 1.0, 0.9046, 0.0, 0.0, 0.0, 0.0, 1.0, 0.9046, 0.0, 0.0, 0.0, 0.0, 0.0, 0.0, 0.0, 0.0, 1.0, 0.9046, 1.0, 0.9046, 1.0, 0.9046, 1.0, 0.9046, 0.0, 0.0, 1.0, 1.0, 1.0, 1.0, 0.0, 0.0, 0.0, 0.0, 0.0, 0.0, 0.0, 0.0, 0.0, 0.0, 0.0, 0.0, 0.0, 0.0, 0.0, 0.0, 0.0, 0.0, 0.0, 0.0, 0.0, 0.0, 0.0, 0.0, 0.0, 0.0, 1.0, 0.9046, 1.0, 0.9046, 1.0, 0.9046, 1.0, 0.9046, 0.0, 0.0, 0.0, 0.0, 0.0, 0.0, 0.0, 0.0, 0.0, 0.0, 0.0, 0.0, 0.0, 0.0, 0.0, 0.0, 1.0, 0.9046, 1.0, 0.9046, 1.0, 0.9046, 1.0, 0.9046, 1.0, 0.9046, 1.0, 0.9046, 1.0, 0.9046, 1.0, 0.9046, 0.0, 0.0, 0.0, 0.0, 0.0, 0.0, 0.0, 0.0, 1.0, 0.9046, 1.0, 0.9046, 1.0, 0.9046, 1.0, 0.9046, 0.0, 0.0, 0.0, 0.0, 0.0, 0.0, 0.0, 0.0, 0.0, 0.9046, 0.0, 0.0, 0.0, 0.0, 0.0, 0.9046, 1.0, 0.9046, 1.0, 0.9046, 1.0, 0.9046, 1.0, 0.9046, 0.0, 0.0, 0.0, 0.0, 0.0, 0.0, 0.0, 0.0, 1.0, 0.9046, 1.0, 0.9046, 1.0, 0.9046, 1.0, 0.9046, 0.0, 0.0, 0.0, 0.0, 0.0, 0.0, 0.0, 0.0, 0.0, 0.0, 0.0, 0.0, 0.0, 0.0, 0.0, 0.0, 1.0, 0.9046, 1.0, 0.9046, 1.0, 0.9046, 1.0, 0.9046, 0.0, 0.0, 0.0, 0.0, 0.0, 0.0, 0.0, 0.0, 1.0, 1.0, 0.0, 1.0, 0.0, 1.0, 1.0, 1.0, 0.0, 0.0, 0.0, 0.0, 0.0, 0.0, 0.0, 0.0, 0.0, 0.0, 0.0, 0.0, 0.0, 0.0, 0.0, 0.0, 0.0, 0.0, 0.0, 0.0, 0.0, 0.0, 0.0, 0.0, 0.0, 0.0, 0.0, 0.0, 0.0, 0.0, 0.0, 0.0, 0.0, 0.0, 0.0, 0.0, 0.0, 0.0, 0.0, 0.0, 0.0, 0.0, 0.0, 0.0, 0.0, 0.0, 0.0, 0.0, 0.0, 0.0, 1.0, 0.0, 1.0, 0.0, 0.0, 0.0, 0.0, 0.0, 0.0, 0.0, 0.0, 0.0, 0.0, 0.0, 1.0, 0.0, 1.0, 0.0, 1.0, 0.0, 1.0, 0.0, 0.0, 0.0, 0.0, 0.0, 0.0, 0.0, 0.0, 0.0, 0.0, 0.0, 0.0, 0.0, 0.0, 0.0, 0.0, 0.0, 0.0, 0.0, 0.0, 0.0, 0.0, 0.0, 0.0, 0.0])
me_plane_017.use_remesh_fix_poles = True
me_plane_017.use_remesh_preserve_attributes = False
me_plane_017.update()
me_plane_009 = bpy.data.meshes.new('Plane.009')
me_plane_009.from_pydata([(1.03, -11.95, 0.0), (1.03, -14.52, 0.0), (-6.394, -11.95, 0.0), (-6.394, -14.52, 0.0)], [], [(1, 0, 2, 3)])
_uv = me_plane_009.uv_layers.new(name='UVMap')
_uv.uv.foreach_set('vector', [0.2671, 0.0, 0.2671, 0.0, 0.2671, 0.0, 0.2671, 0.0])
me_plane_009.use_remesh_fix_poles = True
me_plane_009.use_remesh_preserve_attributes = False
me_plane_009.update()
me_cube_003 = bpy.data.meshes.new('Cube.003')
me_cube_003.from_pydata([(-1.0, -1.0, -1.0), (-1.0, -1.0, 1.0), (-1.0, 1.0, -1.0), (-1.0, 1.0, 1.0), (1.0, -1.0, -1.0), (1.0, -1.0, 1.0), (1.0, 1.0, -1.0), (1.0, 1.0, 1.0)], [], [(0, 1, 3, 2), (2, 3, 7, 6), (6, 7, 5, 4), (4, 5, 1, 0), (2, 6, 4, 0), (7, 3, 1, 5)])
_uv = me_cube_003.uv_layers.new(name='UVMap')
_uv.uv.foreach_set('vector', [0.375, 0.0, 0.625, 0.0, 0.625, 0.25, 0.375, 0.25, 0.375, 0.25, 0.625, 0.25, 0.625, 0.5, 0.375, 0.5, 0.375, 0.5, 0.625, 0.5, 0.625, 0.75, 0.375, 0.75, 0.375, 0.75, 0.625, 0.75, 0.625, 1.0, 0.375, 1.0, 0.125, 0.5, 0.375, 0.5, 0.375, 0.75, 0.125, 0.75, 0.625, 0.5, 0.875, 0.5, 0.875, 0.75, 0.625, 0.75])
me_cube_003.use_remesh_fix_poles = True
me_cube_003.use_remesh_preserve_attributes = False
me_cube_003.update()

# ---- objects
ob_empty = bpy.data.objects.new('Empty', None)
ob_cube_005 = bpy.data.objects.new('Cube.005', me_cube_006)
ob_outside = bpy.data.objects.new('Outside', me_plane_022)
ob_closet_walls = bpy.data.objects.new('Closet walls', me_plane_023)
ob_bathroom_walls = bpy.data.objects.new('Bathroom walls', me_plane_024)
ob_living_room_floor = bpy.data.objects.new('Living Room Floor', me_plane_002)
ob_living_room_walls = bpy.data.objects.new('Living Room Walls', me_plane_018)
ob_bathroom_floor = bpy.data.objects.new('Bathroom Floor', me_plane_001)
ob_office_floor = bpy.data.objects.new('Office Floor', me_plane_004)
ob_office_walls = bpy.data.objects.new('Office Walls', me_plane_020)
ob_kitchen_floor = bpy.data.objects.new('Kitchen Floor', me_plane_007)
ob_kitchen_walls = bpy.data.objects.new('Kitchen walls', me_plane_019)
ob_garage_floor = bpy.data.objects.new('Garage Floor', me_plane_005)
ob_garage_walls = bpy.data.objects.new('Garage Walls', me_plane_021)
ob_hall_floor = bpy.data.objects.new('Hall Floor', me_plane_003)
ob_closet_floor = bpy.data.objects.new('Closet Floor', me_plane_006)
ob_stairs_floor = bpy.data.objects.new('Stairs Floor', me_plane_008)
ob_bathroom_floor_001 = bpy.data.objects.new('Bathroom Floor.001', me_plane_016)
ob_closet_floor_001 = bpy.data.objects.new('Closet Floor.001', me_plane_011)
ob_cube_001 = bpy.data.objects.new('Cube.001', me_cube_002)
ob_empty_003 = bpy.data.objects.new('Empty.003', None)
ob_empty_002 = bpy.data.objects.new('Empty.002', None)
ob_garage_floor_001 = bpy.data.objects.new('Garage Floor.001', me_plane_012)
ob_hall_floor_001 = bpy.data.objects.new('Hall Floor.001', me_plane_014)
ob_kitchen_floor_001 = bpy.data.objects.new('Kitchen Floor.001', me_plane_010)
ob_living_room_floor_001 = bpy.data.objects.new('Living Room Floor.001', me_plane_015)
ob_office_floor_001 = bpy.data.objects.new('Office Floor.001', me_plane_013)
ob_plane_001 = bpy.data.objects.new('Plane.001', me_plane_017)
ob_stairs_floor_001 = bpy.data.objects.new('Stairs Floor.001', me_plane_009)
ob_cube_002 = bpy.data.objects.new('Cube.002', me_cube_003)

# ---- transforms, parenting, visibility, modifiers, constraints
ob_empty.location = (-0.614, 0.4093, 0.0)
ob_empty.scale = (8.478, 8.478, 8.478)
ob_empty.empty_display_type = 'IMAGE'
ob_empty.empty_display_size = 5.0
ob_cube_005.location = (1.275, -2.309, 1.0)
ob_outside.location = (-7.948, 6.066, 0.0)
ob_outside.scale = (0.1253, 0.1253, 0.1253)
_m = ob_outside.modifiers.new('Boolean', 'BOOLEAN')
ob_closet_walls.location = (-7.948, 6.066, 0.0)
ob_closet_walls.scale = (0.1253, 0.1253, 0.1253)
_m = ob_closet_walls.modifiers.new('Boolean', 'BOOLEAN')
ob_bathroom_walls.location = (-7.948, 6.066, 0.0)
ob_bathroom_walls.scale = (0.1253, 0.1253, 0.1253)
_m = ob_bathroom_walls.modifiers.new('Boolean', 'BOOLEAN')
ob_living_room_floor.location = (-6.815, 4.964, 0.0)
ob_living_room_walls.location = (-7.948, 6.066, 0.0)
ob_living_room_walls.scale = (0.1253, 0.1253, 0.1253)
_m = ob_living_room_walls.modifiers.new('Boolean', 'BOOLEAN')
ob_bathroom_floor.location = (1.082, -5.613, 0.0)
ob_office_floor.location = (-6.815, 4.964, 0.0)
ob_office_walls.location = (-7.948, 6.066, 0.0)
ob_office_walls.scale = (0.1253, 0.1253, 0.1253)
_m = ob_office_walls.modifiers.new('Boolean', 'BOOLEAN')
ob_kitchen_floor.location = (-12.92, -0.6131, 0.0)
ob_kitchen_walls.location = (-7.948, 6.066, 0.0)
ob_kitchen_walls.scale = (0.1253, 0.1253, 0.1253)
_m = ob_kitchen_walls.modifiers.new('Boolean', 'BOOLEAN')
ob_garage_floor.location = (6.437, 1.869, 0.0)
ob_garage_walls.location = (-7.948, 6.066, 0.0)
ob_garage_walls.scale = (0.1253, 0.1253, 0.1253)
_m = ob_garage_walls.modifiers.new('Boolean', 'BOOLEAN')
ob_hall_floor.location = (-6.815, 4.964, 0.0)
ob_closet_floor.location = (-0.8568, 0.2124, 0.0)
ob_closet_floor.scale = (0.4839, 0.4839, 0.4839)
ob_stairs_floor.location = (-6.815, 4.964, 0.0)
ob_bathroom_floor_001.location = (1.082, -5.613, 0.0)
ob_closet_floor_001.location = (-0.8568, 0.2124, 0.0)
ob_closet_floor_001.scale = (0.4839, 0.4839, 0.4839)
ob_cube_001.location = (-4.0, 2.0, 0.0)
ob_cube_001.scale = (4.0, 4.0, 0.05)
ob_cube_001.lock_rotations_4d = False
ob_cube_001.empty_display_type = 'ARROWS'
ob_cube_001.lineart.crease_threshold = 0.0
ob_empty_003.location = (0.0, 0.0, 0.0)
ob_empty_003.scale = (10.0, 10.0, 1.0)
ob_empty_003.empty_display_type = 'IMAGE'
ob_empty_003.empty_display_size = 5.0
ob_empty_002.location = (-0.6728, 0.4083, 0.0)
ob_empty_002.scale = (8.736, 8.736, 0.8736)
ob_empty_002.empty_display_type = 'IMAGE'
ob_empty_002.empty_display_size = 5.0
ob_garage_floor_001.location = (6.437, 1.869, 0.0)
ob_hall_floor_001.location = (-6.815, 4.964, 0.0)
ob_kitchen_floor_001.location = (-12.92, -0.6131, 0.0)
ob_living_room_floor_001.location = (-6.815, 4.964, 0.0)
ob_office_floor_001.location = (-6.815, 4.964, 0.0)
ob_plane_001.location = (-7.948, 6.066, 0.0)
ob_plane_001.scale = (0.1253, 0.1253, 0.1253)
ob_stairs_floor_001.location = (-6.815, 4.964, 0.0)
ob_cube_002.location = (0.0, 0.0, 0.0)

# ---- collection membership
scene.collection.objects.link(ob_empty)
scene.collection.objects.link(ob_cube_005)
col_collection.objects.link(ob_outside)
col_collection.objects.link(ob_closet_walls)
col_collection.objects.link(ob_bathroom_walls)
col_living_room.objects.link(ob_living_room_floor)
col_living_room.objects.link(ob_living_room_walls)
col_bathroom.objects.link(ob_bathroom_floor)
col_office.objects.link(ob_office_floor)
col_office.objects.link(ob_office_walls)
col_kitchen.objects.link(ob_kitchen_floor)
col_kitchen.objects.link(ob_kitchen_walls)
col_garage.objects.link(ob_garage_floor)
col_garage.objects.link(ob_garage_walls)
col_hall.objects.link(ob_hall_floor)
col_closet.objects.link(ob_closet_floor)
col_stairs.objects.link(ob_stairs_floor)
col_collection_2.objects.link(ob_bathroom_floor_001)
col_collection_2.objects.link(ob_closet_floor_001)
col_collection_2.objects.link(ob_cube_001)
col_collection_2.objects.link(ob_empty_003)
col_collection_2.objects.link(ob_empty_002)
col_collection_2.objects.link(ob_garage_floor_001)
col_collection_2.objects.link(ob_hall_floor_001)
col_collection_2.objects.link(ob_kitchen_floor_001)
col_collection_2.objects.link(ob_living_room_floor_001)
col_collection_2.objects.link(ob_office_floor_001)
col_collection_2.objects.link(ob_plane_001)
col_collection_2.objects.link(ob_stairs_floor_001)
col_collection_2.objects.link(ob_cube_002)

# ---- scene / render settings (as saved in the file)
scene.frame_start = 1; scene.frame_end = 250; scene.frame_set(196)
scene.render.engine = 'BLENDER_EEVEE_NEXT'
scene.cycles.sampling_pattern = 'TABULATED_SOBOL'
scene.cycles.use_light_tree = False
scene.view_settings.view_transform = 'Filmic'
bpy.context.view_layer.update()

# ---- added for rendering (the .blend has no active camera and no usable light): camera, sun
cam_auto = bpy.data.cameras.new('AutoCamera')
cam_auto.lens = 50.0
cam_auto.sensor_width = 36.0
cam_auto.clip_end = 1000.0
ob_auto_camera = bpy.data.objects.new('AutoCamera', cam_auto)
scene.collection.objects.link(ob_auto_camera)
ob_auto_camera.location = (31.7464, -37.2471, 26.7552)
ob_auto_camera.rotation_euler = (1.09748, -7.21219e-08, 0.694738)
scene.camera = ob_auto_camera
light_auto_sun = bpy.data.lights.new('AutoSun', 'SUN')
light_auto_sun.energy = 3.0
light_auto_sun.angle = 0.0523599
ob_auto_sun = bpy.data.objects.new('AutoSun', light_auto_sun)
scene.collection.objects.link(ob_auto_sun)
ob_auto_sun.rotation_euler = (0.872665, 0.174533, 0.523599)
bpy.context.view_layer.update()
